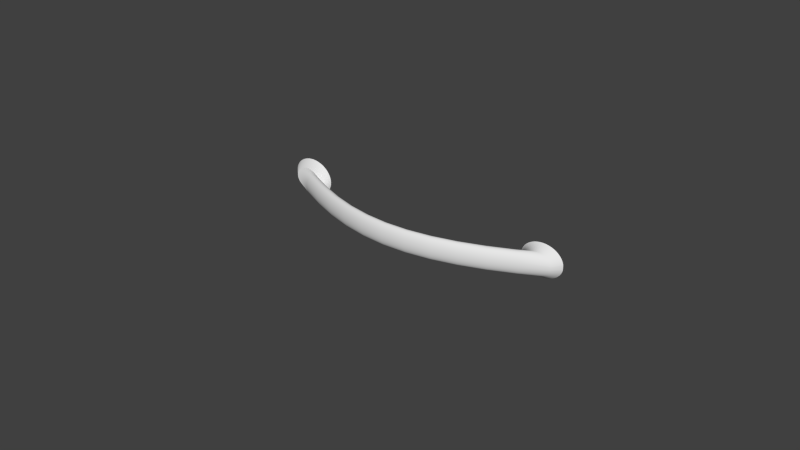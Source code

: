 # Source: 107.18.612.blend  (saved by Blender 2.93.20; exported with 4.5.12 LTS)
import bpy
from mathutils import Matrix  # noqa: F401  (used for matrix-valued properties, if any)

bpy.ops.wm.read_factory_settings(use_empty=True)
scene = bpy.context.scene
scene.name = 'Scene'

# ---- collections
col_collection_1 = bpy.data.collections.new('Collection 1'); scene.collection.children.link(col_collection_1)

# ---- world
world_world = bpy.data.worlds.new('World'); scene.world = world_world
world_world.color = (0.05088, 0.05088, 0.05088)
world_world.use_sun_shadow = False
world_world.sun_shadow_jitter_overblur = 0.0
world_world.cycles.sampling_method = 'NONE'
world_world.cycles.sample_map_resolution = 256

# ---- meshes
me_mesh = bpy.data.meshes.new('Mesh')
me_mesh.from_pydata([(-0.0762, -0.006689, -2.919e-10), (-0.06371, -0.01646, -1.847e-08), (-0.06369, -0.01643, 0.0008614), (-0.07617, -0.006661, 0.0008614), (-0.07617, -0.006661, -0.0008614), (-0.06369, -0.01643, -0.0008615), (-0.05115, -0.02509, -3.343e-08), (-0.05113, -0.02506, 0.0008614), (-0.07615, -0.006645, 0.001023), (-0.06361, -0.01634, 0.001688), (-0.07599, -0.006645, 0.001688), (-0.07599, -0.006645, -0.001688), (-0.06361, -0.01634, -0.001688), (-0.07615, -0.006645, -0.001023), (-0.05113, -0.02506, -0.0008615), (-0.03849, -0.03222, -4.517e-08), (-0.03847, -0.03218, 0.0008614), (-0.05106, -0.02497, 0.001688), (-0.06348, -0.0162, 0.002471), (-0.07568, -0.006645, 0.002471), (-0.07568, -0.006645, -0.002471), (-0.06348, -0.0162, -0.002471), (-0.05106, -0.02497, -0.001688), (-0.03847, -0.03218, -0.0008615), (-0.02573, -0.03757, -5.363e-08), (-0.02572, -0.03754, 0.0008614), (-0.03842, -0.03209, 0.001688), (-0.05095, -0.02482, 0.002471), (-0.06331, -0.01601, 0.003204), (-0.07525, -0.006645, 0.003205), (-0.07525, -0.006645, -0.003205), (-0.06331, -0.01601, -0.003205), (-0.05095, -0.02482, -0.002471), (-0.03842, -0.03209, -0.001688), (-0.02572, -0.03754, -0.0008615), (-0.01289, -0.04101, -5.875e-08), (-0.01289, -0.04097, 0.0008614), (-0.02568, -0.03743, 0.001688), (-0.03833, -0.03193, 0.002471), (-0.0508, -0.02462, 0.003204), (-0.0631, -0.01578, 0.00388), (-0.07472, -0.006645, 0.00388), (-0.07472, -0.006645, -0.00388), (-0.0631, -0.01578, -0.00388), (-0.0508, -0.02462, -0.003205), (-0.03833, -0.03193, -0.002471), (-0.02568, -0.03743, -0.001688), (-0.01289, -0.04097, -0.0008615), (7.356e-09, -0.04221, -6.048e-08), (7.439e-09, -0.04217, 0.0008614), (-0.01287, -0.04086, 0.001688), (-0.02562, -0.03727, 0.002471), (-0.03821, -0.03172, 0.003204), (-0.05062, -0.02437, 0.00388), (-0.06285, -0.01551, 0.00449), (-0.0741, -0.006645, 0.00449), (-0.0741, -0.006645, -0.00449), (-0.06285, -0.01551, -0.00449), (-0.05062, -0.02437, -0.00388), (-0.03821, -0.03172, -0.003205), (-0.02562, -0.03727, -0.002471), (-0.01287, -0.04086, -0.001688), (7.4e-09, -0.04217, -0.0008615), (0.01289, -0.04101, -5.88e-08), (0.01289, -0.04097, 0.0008614), (7.514e-09, -0.04205, 0.001688), (-0.01283, -0.04069, 0.002471), (-0.02554, -0.03704, 0.003204), (-0.03807, -0.03145, 0.00388), (-0.0504, -0.02408, 0.00449), (-0.06256, -0.01519, 0.005027), (-0.07339, -0.006647, 0.005027), (-0.07339, -0.006647, -0.005027), (-0.06256, -0.01519, -0.005027), (-0.0504, -0.02408, -0.00449), (-0.02554, -0.03704, -0.003205), (-0.01283, -0.04069, -0.002471), (7.234e-09, -0.04205, -0.001688), (0.01289, -0.04097, -0.0008615), (0.02573, -0.03757, -5.374e-08), (0.02572, -0.03754, 0.0008614), (0.01287, -0.04086, 0.001688), (7.446e-09, -0.04187, 0.002471), (-0.01279, -0.04045, 0.003204), (-0.02544, -0.03677, 0.00388), (-0.03789, -0.03114, 0.00449), (-0.05016, -0.02375, 0.005027), (-0.06224, -0.01485, 0.005483), (-0.07261, -0.006651, 0.005483), (-0.07261, -0.006651, -0.005483), (-0.06224, -0.01485, -0.005483), (-0.05016, -0.02375, -0.005027), (-0.03807, -0.03145, -0.00388), (-0.01279, -0.04045, -0.003205), (7.13e-09, -0.04187, -0.002471), (0.01287, -0.04086, -0.001688), (0.02572, -0.03754, -0.0008615), (0.03849, -0.03222, -4.533e-08), (0.03847, -0.03218, 0.0008614), (0.02568, -0.03743, 0.001688), (0.01283, -0.04069, 0.002471), (7.369e-09, -0.04163, 0.003204), (-0.01274, -0.04015, 0.00388), (-0.02531, -0.03644, 0.00449), (-0.0377, -0.03079, 0.005027), (-0.04989, -0.02338, 0.005483), (-0.0619, -0.01447, 0.005851), (-0.07175, -0.006658, 0.005851), (-0.07175, -0.006658, -0.005851), (-0.0619, -0.01447, -0.005851), (-0.04989, -0.02338, -0.005483), (-0.03789, -0.03114, -0.00449), (-0.02544, -0.03677, -0.00388), (-0.01274, -0.04015, -0.00388), (7.021e-09, -0.04163, -0.003205), (0.01283, -0.04069, -0.002471), (0.02568, -0.03743, -0.001688), (0.03847, -0.03218, -0.0008615), (0.05115, -0.02509, -3.364e-08), (0.05113, -0.02506, 0.0008614), (0.03842, -0.03209, 0.001688), (0.02562, -0.03727, 0.002471), (0.01279, -0.04045, 0.003204), (7.371e-09, -0.04133, 0.00388), (-0.01267, -0.0398, 0.00449), (-0.02518, -0.03607, 0.005027), (-0.03748, -0.0304, 0.005483), (-0.04959, -0.02298, 0.005851), (-0.06154, -0.01407, 0.006123), (-0.07084, -0.006668, 0.006123), (-0.07084, -0.006668, -0.006123), (-0.06154, -0.01407, -0.006123), (-0.04959, -0.02298, -0.005851), (-0.0377, -0.03079, -0.005027), (-0.02531, -0.03644, -0.00449), (7.093e-09, -0.04133, -0.00388), (0.01279, -0.04045, -0.003205), (0.02562, -0.03727, -0.002471), (0.03842, -0.03209, -0.001688), (0.05113, -0.02506, -0.0008615), (0.06371, -0.01646, -1.871e-08), (0.06369, -0.01643, 0.0008614), (0.05106, -0.02497, 0.001688), (0.03833, -0.03193, 0.002471), (0.02554, -0.03704, 0.003204), (0.01274, -0.04015, 0.00388), (7.364e-09, -0.04097, 0.00449), (-0.0126, -0.0394, 0.005027), (-0.02502, -0.03565, 0.005483), (-0.03724, -0.02997, 0.005851), (-0.04928, -0.02255, 0.006123), (-0.06115, -0.01365, 0.006292), (-0.06989, -0.006682, 0.006292), (-0.06989, -0.006682, -0.006292), (-0.06115, -0.01365, -0.006292), (-0.04928, -0.02255, -0.006123), (-0.03724, -0.02997, -0.005851), (-0.03748, -0.0304, -0.005483), (-0.01267, -0.0398, -0.00449), (6.89e-09, -0.04097, -0.00449), (0.01274, -0.04015, -0.00388), (0.02554, -0.03704, -0.003205), (0.03833, -0.03193, -0.002471), (0.05106, -0.02497, -0.001688), (0.06369, -0.01643, -0.0008615), (0.0762, -0.006689, -5.633e-10), (0.07617, -0.006661, 0.0008614), (0.06361, -0.01634, 0.001688), (0.05095, -0.02482, 0.002471), (0.03821, -0.03172, 0.003204), (0.02544, -0.03677, 0.00388), (0.01267, -0.0398, 0.00449), (7.217e-09, -0.04056, 0.005027), (-0.01252, -0.03896, 0.005483), (-0.02486, -0.0352, 0.005851), (-0.03699, -0.02951, 0.006123), (-0.04894, -0.0221, 0.006292), (-0.06075, -0.01321, 0.00635), (-0.06889, -0.006699, 0.00635), (-0.06889, -0.006699, -0.00635), (-0.06075, -0.01321, -0.00635), (-0.04894, -0.0221, -0.006292), (-0.03699, -0.02951, -0.006123), (-0.02502, -0.03565, -0.005483), (-0.02518, -0.03607, -0.005027), (-0.0126, -0.0394, -0.005027), (6.82e-09, -0.04056, -0.005027), (0.01267, -0.0398, -0.00449), (0.02544, -0.03677, -0.00388), (0.03821, -0.03172, -0.003205), (0.05095, -0.02482, -0.002471), (0.06361, -0.01634, -0.001688), (0.07617, -0.006661, -0.0008614), (0.07599, -0.006645, 0.001688), (0.07615, -0.006645, 0.001023), (0.06348, -0.0162, 0.002471), (0.0508, -0.02462, 0.003204), (0.03807, -0.03145, 0.00388), (0.02531, -0.03644, 0.00449), (0.0126, -0.0394, 0.005027), (7.334e-09, -0.04012, 0.005483), (-0.01244, -0.03849, 0.005851), (-0.02468, -0.03472, 0.006123), (-0.03673, -0.02903, 0.006292), (-0.0486, -0.02163, 0.00635), (-0.06034, -0.01277, 0.006292), (-0.06789, -0.00672, 0.006292), (-0.06789, -0.00672, -0.006292), (-0.06034, -0.01277, -0.006292), (-0.0486, -0.02163, -0.00635), (-0.03673, -0.02903, -0.006292), (-0.02468, -0.03472, -0.006123), (-0.02486, -0.0352, -0.005851), (-0.01252, -0.03896, -0.005483), (6.747e-09, -0.04012, -0.005483), (0.0126, -0.0394, -0.005027), (0.02531, -0.03644, -0.00449), (0.0508, -0.02462, -0.003205), (0.06348, -0.0162, -0.002471), (0.07615, -0.006645, -0.001023), (0.07599, -0.006645, -0.001688), (0.07568, -0.006645, 0.002471), (0.06331, -0.01601, 0.003204), (0.05062, -0.02437, 0.00388), (0.03789, -0.03114, 0.00449), (0.02518, -0.03607, 0.005027), (0.01252, -0.03896, 0.005483), (7.089e-09, -0.03963, 0.005851), (-0.01235, -0.03798, 0.006123), (-0.02449, -0.0342, 0.006292), (-0.03645, -0.02853, 0.00635), (-0.04825, -0.02116, 0.006292), (-0.05996, -0.01235, 0.006123), (-0.06693, -0.006743, 0.006123), (-0.06693, -0.006743, -0.006123), (-0.05996, -0.01235, -0.006123), (-0.04825, -0.02116, -0.006292), (-0.03645, -0.02853, -0.00635), (-0.02449, -0.0342, -0.006292), (-0.01235, -0.03798, -0.006123), (-0.01244, -0.03849, -0.005851), (6.485e-09, -0.03963, -0.005851), (0.01252, -0.03896, -0.005483), (0.03807, -0.03145, -0.00388), (0.06331, -0.01601, -0.003205), (0.07568, -0.006645, -0.002471), (0.07525, -0.006645, 0.003205), (0.0631, -0.01578, 0.00388), (0.0504, -0.02408, 0.00449), (0.0377, -0.03079, 0.005027), (0.02502, -0.03565, 0.005483), (0.01244, -0.03849, 0.005851), (7.11e-09, -0.03911, 0.006123), (-0.01225, -0.03744, 0.006292), (-0.0243, -0.03367, 0.00635), (-0.03617, -0.02803, 0.006292), (-0.04792, -0.02072, 0.006123), (-0.05959, -0.01195, 0.005851), (-0.06602, -0.006768, 0.005851), (-0.06602, -0.006768, -0.005851), (-0.05959, -0.01195, -0.005851), (-0.04792, -0.02072, -0.006123), (-0.03617, -0.02803, -0.006292), (-0.0243, -0.03367, -0.00635), (-0.01225, -0.03744, -0.006292), (6.493e-09, -0.03911, -0.006123), (0.01244, -0.03849, -0.005851), (0.02502, -0.03565, -0.005483), (0.02518, -0.03607, -0.005027), (0.03789, -0.03114, -0.00449), (0.05062, -0.02437, -0.00388), (0.0631, -0.01578, -0.00388), (0.07525, -0.006645, -0.003205), (0.07472, -0.006645, 0.00388), (0.06285, -0.01551, 0.00449), (0.05016, -0.02375, 0.005027), (0.03748, -0.0304, 0.005483), (0.02486, -0.0352, 0.005851), (0.01235, -0.03798, 0.006123), (6.922e-09, -0.03856, 0.006292), (-0.01215, -0.03688, 0.00635), (-0.0241, -0.03314, 0.006292), (-0.0359, -0.02755, 0.006123), (-0.0476, -0.02029, 0.005851), (-0.05925, -0.01158, 0.005483), (-0.06516, -0.006793, 0.005483), (-0.06516, -0.006793, -0.005483), (-0.05925, -0.01158, -0.005483), (-0.0476, -0.02029, -0.005851), (-0.0359, -0.02755, -0.006123), (-0.0241, -0.03314, -0.006292), (-0.01215, -0.03688, -0.00635), (6.366e-09, -0.03856, -0.006292), (0.01235, -0.03798, -0.006123), (0.02486, -0.0352, -0.005851), (0.0377, -0.03079, -0.005027), (0.0504, -0.02408, -0.00449), (0.06285, -0.01551, -0.00449), (0.07472, -0.006645, -0.00388), (0.0741, -0.006645, 0.00449), (0.06256, -0.01519, 0.005027), (0.04989, -0.02338, 0.005483), (0.03724, -0.02997, 0.005851), (0.02468, -0.03472, 0.006123), (0.01225, -0.03744, 0.006292), (6.797e-09, -0.03799, 0.00635), (-0.01205, -0.03632, 0.006292), (-0.02392, -0.03262, 0.006123), (-0.03565, -0.02709, 0.005851), (-0.04731, -0.01989, 0.005483), (-0.05893, -0.01124, 0.005027), (-0.06438, -0.006819, 0.005027), (-0.06438, -0.006819, -0.005027), (-0.05893, -0.01124, -0.005027), (-0.04731, -0.01989, -0.005483), (-0.03565, -0.02709, -0.005851), (-0.02392, -0.03262, -0.006123), (-0.01205, -0.03632, -0.006292), (6.238e-09, -0.03799, -0.00635), (0.01225, -0.03744, -0.006292), (0.02468, -0.03472, -0.006123), (0.03748, -0.0304, -0.005483), (0.05016, -0.02375, -0.005027), (0.06256, -0.01519, -0.005027), (0.0741, -0.006645, -0.00449), (0.07339, -0.006647, 0.005027), (0.06224, -0.01485, 0.005483), (0.04959, -0.02298, 0.005851), (0.03699, -0.02951, 0.006123), (0.02449, -0.0342, 0.006292), (0.01215, -0.03688, 0.00635), (6.669e-09, -0.03742, 0.006292), (-0.01195, -0.03578, 0.006123), (-0.02374, -0.03214, 0.005851), (-0.03542, -0.02666, 0.005483), (-0.04704, -0.01953, 0.005027), (-0.05865, -0.01093, 0.00449), (-0.06367, -0.006844, 0.00449), (-0.06367, -0.006844, -0.00449), (-0.05865, -0.01093, -0.00449), (-0.04704, -0.01953, -0.005027), (-0.02374, -0.03214, -0.005851), (-0.01195, -0.03578, -0.006123), (6.113e-09, -0.03742, -0.006292), (0.01215, -0.03688, -0.00635), (0.02449, -0.0342, -0.006292), (0.03699, -0.02951, -0.006123), (0.03724, -0.02997, -0.005851), (0.04989, -0.02338, -0.005483), (0.06224, -0.01485, -0.005483), (0.07339, -0.006647, -0.005027), (0.07261, -0.006651, 0.005483), (0.0619, -0.01447, 0.005851), (0.04928, -0.02255, 0.006123), (0.03673, -0.02903, 0.006292), (0.0243, -0.03367, 0.00635), (0.01205, -0.03632, 0.006292), (6.541e-09, -0.03687, 0.006123), (-0.01186, -0.03527, 0.005851), (-0.02357, -0.03168, 0.005483), (-0.0352, -0.02627, 0.005027), (-0.04679, -0.0192, 0.00449), (-0.0584, -0.01066, 0.00388), (-0.06305, -0.006867, 0.00388), (-0.06305, -0.006867, -0.00388), (-0.0584, -0.01066, -0.00388), (-0.03542, -0.02666, -0.005483), (-0.01186, -0.03527, -0.005851), (5.925e-09, -0.03687, -0.006123), (0.01205, -0.03632, -0.006292), (0.0243, -0.03367, -0.00635), (0.03673, -0.02903, -0.006292), (0.04928, -0.02255, -0.006123), (0.04959, -0.02298, -0.005851), (0.0619, -0.01447, -0.005851), (0.07261, -0.006651, -0.005483), (0.07175, -0.006658, 0.005851), (0.06154, -0.01407, 0.006123), (0.04894, -0.0221, 0.006292), (0.03645, -0.02853, 0.00635), (0.0241, -0.03314, 0.006292), (0.01195, -0.03578, 0.006123), (6.55e-09, -0.03635, 0.005851), (-0.01177, -0.03479, 0.005483), (-0.02342, -0.03126, 0.005027), (-0.035, -0.02592, 0.00449), (-0.04658, -0.01891, 0.00388), (-0.05818, -0.01042, 0.003204), (-0.06252, -0.006888, 0.003205), (-0.06252, -0.006888, -0.003205), (-0.05818, -0.01042, -0.003205), (-0.04679, -0.0192, -0.00449), (-0.0352, -0.02627, -0.005027), (-0.02357, -0.03168, -0.005483), (-0.01177, -0.03479, -0.005483), (5.946e-09, -0.03635, -0.005851), (0.01195, -0.03578, -0.006123), (0.0241, -0.03314, -0.006292), (0.03645, -0.02853, -0.00635), (0.04894, -0.0221, -0.006292), (0.06154, -0.01407, -0.006123), (0.07175, -0.006658, -0.005851), (0.07084, -0.006668, 0.006123), (0.06115, -0.01365, 0.006292), (0.0486, -0.02163, 0.00635), (0.03617, -0.02803, 0.006292), (0.02392, -0.03262, 0.006123), (0.01186, -0.03527, 0.005851), (6.288e-09, -0.03586, 0.005483), (-0.0117, -0.03435, 0.005027), (-0.02328, -0.03088, 0.00449), (-0.03483, -0.02561, 0.00388), (-0.04639, -0.01866, 0.003204), (-0.05801, -0.01024, 0.002471), (-0.06209, -0.006906, 0.002471), (-0.06209, -0.006906, -0.002471), (-0.05801, -0.01024, -0.002471), (-0.04658, -0.01891, -0.00388), (-0.02342, -0.03126, -0.005027), (5.701e-09, -0.03586, -0.005483), (0.01186, -0.03527, -0.005851), (0.02392, -0.03262, -0.006123), (0.03617, -0.02803, -0.006292), (0.0486, -0.02163, -0.00635), (0.06115, -0.01365, -0.006292), (0.07084, -0.006668, -0.006123), (0.06989, -0.006682, 0.006292), (0.06075, -0.01321, 0.00635), (0.04825, -0.02116, 0.006292), (0.0359, -0.02755, 0.006123), (0.02374, -0.03214, 0.005851), (0.01177, -0.03479, 0.005483), (6.215e-09, -0.03541, 0.005027), (-0.01162, -0.03395, 0.00449), (-0.02316, -0.03055, 0.00388), (-0.03468, -0.02534, 0.003204), (-0.04624, -0.01846, 0.002471), (-0.05788, -0.0101, 0.001688), (-0.06178, -0.006919, 0.001688), (-0.06178, -0.006919, -0.001688), (-0.05788, -0.0101, -0.001688), (-0.04624, -0.01846, -0.002471), (-0.04639, -0.01866, -0.003205), (-0.035, -0.02592, -0.00449), (-0.0117, -0.03435, -0.005027), (5.818e-09, -0.03541, -0.005027), (0.01177, -0.03479, -0.005483), (0.02374, -0.03214, -0.005851), (0.0359, -0.02755, -0.006123), (0.04825, -0.02116, -0.006292), (0.06075, -0.01321, -0.00635), (0.06989, -0.006682, -0.006292), (0.06889, -0.006699, 0.00635), (0.06034, -0.01277, 0.006292), (0.04792, -0.02072, 0.006123), (0.03565, -0.02709, 0.005851), (0.02357, -0.03168, 0.005483), (0.0117, -0.03435, 0.005027), (6.145e-09, -0.03501, 0.00449), (-0.01156, -0.0336, 0.00388), (-0.02306, -0.03027, 0.003204), (-0.03456, -0.02513, 0.002471), (-0.04613, -0.01831, 0.001688), (-0.05781, -0.01001, 0.0008614), (-0.06158, -0.006928, 0.0008614), (-0.06158, -0.006928, -0.0008614), (-0.05781, -0.01001, -0.0008614), (-0.04613, -0.01831, -0.001688), (-0.03468, -0.02534, -0.003205), (-0.03483, -0.02561, -0.00388), (-0.02328, -0.03088, -0.00449), (-0.01162, -0.03395, -0.00449), (5.671e-09, -0.03501, -0.00449), (0.0117, -0.03435, -0.005027), (0.02357, -0.03168, -0.005483), (0.03565, -0.02709, -0.005851), (0.04792, -0.02072, -0.006123), (0.06034, -0.01277, -0.006292), (0.06889, -0.006699, -0.00635), (0.06789, -0.00672, 0.006292), (0.05996, -0.01235, 0.006123), (0.0476, -0.02029, 0.005851), (0.03542, -0.02666, 0.005483), (0.02342, -0.03126, 0.005027), (0.01162, -0.03395, 0.00449), (5.942e-09, -0.03465, 0.00388), (-0.01151, -0.03331, 0.003204), (-0.02298, -0.03004, 0.002471), (-0.03448, -0.02497, 0.001688), (-0.04607, -0.01822, 0.0008614), (-0.05778, -0.009985, -5.205e-09), (-0.06151, -0.006931, 2.207e-10), (-0.04607, -0.01822, -0.0008615), (-0.03448, -0.02497, -0.001688), (-0.03456, -0.02513, -0.002471), (-0.01156, -0.0336, -0.00388), (5.664e-09, -0.03465, -0.00388), (0.01162, -0.03395, -0.00449), (0.0476, -0.02029, -0.005851), (0.05996, -0.01235, -0.006123), (0.06789, -0.00672, -0.006292), (0.06693, -0.006743, 0.006123), (0.05959, -0.01195, 0.005851), (0.04731, -0.01989, 0.005483), (0.0352, -0.02627, 0.005027), (0.02328, -0.03088, 0.00449), (0.01156, -0.0336, 0.00388), (6.014e-09, -0.03435, 0.003204), (-0.01146, -0.03307, 0.002471), (-0.02291, -0.02987, 0.001688), (-0.03442, -0.02487, 0.0008614), (-0.04604, -0.01819, -1.915e-08), (-0.03442, -0.02487, -0.0008615), (-0.02291, -0.02987, -0.001688), (-0.02298, -0.03004, -0.002471), (-0.02306, -0.03027, -0.003205), (-0.02316, -0.03055, -0.00388), (-0.01151, -0.03331, -0.003205), (5.665e-09, -0.03435, -0.003205), (0.01156, -0.0336, -0.00388), (0.02342, -0.03126, -0.005027), (0.03542, -0.02666, -0.005483), (0.05959, -0.01195, -0.005851), (0.06693, -0.006743, -0.006123), (0.06602, -0.006768, 0.005851), (0.05925, -0.01158, 0.005483), (0.04704, -0.01953, 0.005027), (0.035, -0.02592, 0.00449), (0.02316, -0.03055, 0.00388), (0.01151, -0.03331, 0.003204), (5.905e-09, -0.0341, 0.002471), (-0.01143, -0.03289, 0.001688), (-0.02288, -0.02977, 0.0008614), (-0.0344, -0.02484, -2.989e-08), (-0.02288, -0.02977, -0.0008615), (-0.01143, -0.03289, -0.001688), (-0.01146, -0.03307, -0.002471), (5.589e-09, -0.0341, -0.002471), (0.01151, -0.03331, -0.003205), (0.02328, -0.03088, -0.00449), (0.04731, -0.01989, -0.005483), (0.05925, -0.01158, -0.005483), (0.06602, -0.006768, -0.005851), (0.06516, -0.006793, 0.005483), (0.05893, -0.01124, 0.005027), (0.04679, -0.0192, 0.00449), (0.03483, -0.02561, 0.00388), (0.02306, -0.03027, 0.003204), (0.01146, -0.03307, 0.002471), (5.801e-09, -0.03392, 0.001688), (-0.01141, -0.03278, 0.0008614), (-0.02286, -0.02973, -3.75e-08), (-0.01141, -0.03278, -0.0008615), (5.52e-09, -0.03392, -0.001688), (0.01146, -0.03307, -0.002471), (0.02316, -0.03055, -0.00388), (0.0352, -0.02627, -0.005027), (0.04704, -0.01953, -0.005027), (0.05893, -0.01124, -0.005027), (0.06516, -0.006793, -0.005483), (0.06438, -0.006819, 0.005027), (0.05865, -0.01093, 0.00449), (0.04658, -0.01891, 0.00388), (0.03468, -0.02534, 0.003204), (0.02298, -0.03004, 0.002471), (0.01143, -0.03289, 0.001688), (5.635e-09, -0.03381, 0.0008614), (-0.01141, -0.03274, -4.201e-08), (5.596e-09, -0.03381, -0.0008615), (0.01143, -0.03289, -0.001688), (0.02298, -0.03004, -0.002471), (0.02306, -0.03027, -0.003205), (0.035, -0.02592, -0.00449), (0.04679, -0.0192, -0.00449), (0.06438, -0.006819, -0.005027), (0.06367, -0.006844, 0.00449), (0.0584, -0.01066, 0.00388), (0.04639, -0.01866, 0.003204), (0.03456, -0.02513, 0.002471), (0.02291, -0.02987, 0.001688), (0.01141, -0.03278, 0.0008614), (5.679e-09, -0.03377, -4.349e-08), (0.01141, -0.03278, -0.0008615), (0.02291, -0.02987, -0.001688), (0.03468, -0.02534, -0.003205), (0.03483, -0.02561, -0.00388), (0.05865, -0.01093, -0.00449), (0.06367, -0.006844, -0.00449), (0.06305, -0.006867, 0.00388), (0.05818, -0.01042, 0.003204), (0.04624, -0.01846, 0.002471), (0.03448, -0.02497, 0.001688), (0.02288, -0.02977, 0.0008614), (0.01141, -0.03274, -4.196e-08), (0.02288, -0.02977, -0.0008615), (0.03448, -0.02497, -0.001688), (0.03456, -0.02513, -0.002471), (0.04658, -0.01891, -0.00388), (0.0584, -0.01066, -0.00388), (0.06305, -0.006867, -0.00388), (0.06252, -0.006888, 0.003205), (0.05801, -0.01024, 0.002471), (0.04613, -0.01831, 0.001688), (0.03442, -0.02487, 0.0008614), (0.02286, -0.02973, -3.739e-08), (0.03442, -0.02487, -0.0008615), (0.04613, -0.01831, -0.001688), (0.04624, -0.01846, -0.002471), (0.04639, -0.01866, -0.003205), (0.05818, -0.01042, -0.003205), (0.06252, -0.006888, -0.003205), (0.06209, -0.006906, 0.002471), (0.05788, -0.0101, 0.001688), (0.04607, -0.01822, 0.0008614), (0.0344, -0.02484, -2.973e-08), (0.04607, -0.01822, -0.0008615), (0.05788, -0.0101, -0.001688), (0.05801, -0.01024, -0.002471), (0.06209, -0.006906, -0.002471), (0.06178, -0.006919, 0.001688), (0.05781, -0.01001, 0.0008614), (0.04604, -0.01819, -1.894e-08), (0.05781, -0.01001, -0.0008614), (0.06178, -0.006919, -0.001688), (0.06158, -0.006928, 0.0008614), (0.05778, -0.009985, -4.965e-09), (0.06158, -0.006928, -0.0008614), (0.06151, -0.006931, 4.704e-10), (0.07955, -0.0005432, -7.812e-10), (0.0795, -0.0005018, 0.001272), (0.0795, -0.0005018, -0.001272), (0.07924, -0.0004781, 0.002491), (0.07948, -0.0004781, 0.001511), (0.07948, -0.0004781, -0.001511), (0.07924, -0.0004781, -0.002491), (0.07878, -0.0004781, 0.003648), (0.07878, -0.0004781, -0.003648), (0.07815, -0.0004781, 0.00473), (0.07815, -0.0004781, -0.00473), (0.07736, -0.0004781, 0.005727), (0.07736, -0.0004781, -0.005727), (0.07644, -0.0004784, 0.006628), (0.07644, -0.0004784, -0.006628), (0.0754, -0.000481, 0.00742), (0.0754, -0.000481, -0.00742), (0.07424, -0.000487, 0.008093), (0.07424, -0.000487, -0.008093), (0.07298, -0.0004972, 0.008637), (0.07298, -0.0004972, -0.008637), (0.07164, -0.000512, 0.009039), (0.07164, -0.000512, -0.009039), (0.07022, -0.000532, 0.009288), (0.07022, -0.000532, -0.009288), (0.06875, -0.0005577, 0.009374), (0.06875, -0.0005577, -0.009374), (0.06727, -0.0005883, 0.009288), (0.06727, -0.0005883, -0.009288), (0.06586, -0.0006223, 0.009039), (0.06586, -0.0006223, -0.009039), (0.06451, -0.0006588, 0.008637), (0.06451, -0.0006587, -0.008637), (0.06326, -0.0006966, 0.008093), (0.06326, -0.0006966, -0.008093), (0.0621, -0.0007347, 0.00742), (0.0621, -0.0007346, -0.00742), (0.06105, -0.0007715, 0.006628), (0.06105, -0.0007715, -0.006628), (0.06013, -0.0008058, 0.005727), (0.06013, -0.0008058, -0.005727), (0.05935, -0.0008371, 0.00473), (0.05935, -0.0008371, -0.00473), (0.05872, -0.0008631, 0.003648), (0.05872, -0.0008631, -0.003648), (0.05825, -0.0008828, 0.002491), (0.05825, -0.0008828, -0.002491), (0.05797, -0.0008953, 0.001272), (0.05797, -0.0008953, -0.001272), (0.05787, -0.0008999, 7.448e-10), (-0.0762, -0.006689, -2.919e-10), (-0.07617, -0.006661, 0.0008614), (-0.07617, -0.006661, -0.0008614), (-0.07615, -0.006645, 0.001023), (-0.07599, -0.006645, 0.001688), (-0.07599, -0.006645, -0.001688), (-0.07615, -0.006645, -0.001023), (-0.07568, -0.006645, 0.002471), (-0.07568, -0.006645, -0.002471), (-0.07525, -0.006645, 0.003205), (-0.07525, -0.006645, -0.003205), (-0.07472, -0.006645, 0.00388), (-0.07472, -0.006645, -0.00388), (-0.0741, -0.006645, 0.00449), (-0.0741, -0.006645, -0.00449), (-0.07339, -0.006647, 0.005027), (-0.07339, -0.006647, -0.005027), (-0.07261, -0.006651, 0.005483), (-0.07261, -0.006651, -0.005483), (-0.07175, -0.006658, 0.005851), (-0.07175, -0.006658, -0.005851), (-0.07084, -0.006668, 0.006123), (-0.07084, -0.006668, -0.006123), (-0.06989, -0.006682, 0.006292), (-0.06989, -0.006682, -0.006292), (-0.06889, -0.006699, 0.00635), (-0.06889, -0.006699, -0.00635), (-0.06789, -0.00672, 0.006292), (-0.06789, -0.00672, -0.006292), (-0.06693, -0.006743, 0.006123), (-0.06693, -0.006743, -0.006123), (-0.06602, -0.006768, 0.005851), (-0.06602, -0.006768, -0.005851), (-0.06516, -0.006793, 0.005483), (-0.06516, -0.006793, -0.005483), (-0.06438, -0.006819, 0.005027), (-0.06438, -0.006819, -0.005027), (-0.06367, -0.006844, 0.00449), (-0.06367, -0.006844, -0.00449), (-0.06305, -0.006867, 0.00388), (-0.06305, -0.006867, -0.00388), (-0.06252, -0.006888, 0.003205), (-0.06252, -0.006888, -0.003205), (-0.06209, -0.006906, 0.002471), (-0.06209, -0.006906, -0.002471), (-0.06178, -0.006919, 0.001688), (-0.06178, -0.006919, -0.001688), (-0.06158, -0.006928, 0.0008614), (-0.06158, -0.006928, -0.0008614), (-0.06151, -0.006931, 2.207e-10), (-0.08049, -0.0005361, -4.523e-10), (-0.08044, -0.0004909, 0.001387), (-0.08044, -0.0004909, -0.001387), (-0.08041, -0.0004651, 0.001648), (-0.08016, -0.0004651, 0.002718), (-0.08016, -0.0004651, -0.002718), (-0.08041, -0.0004651, -0.001648), (-0.07965, -0.0004651, 0.00398), (-0.07965, -0.0004651, -0.00398), (-0.07896, -0.0004651, 0.005161), (-0.07896, -0.0004651, -0.005161), (-0.07811, -0.0004651, 0.006249), (-0.07811, -0.0004651, -0.006249), (-0.07711, -0.0004655, 0.007231), (-0.07711, -0.0004655, -0.007231), (-0.07596, -0.0004683, 0.008096), (-0.07596, -0.0004683, -0.008096), (-0.0747, -0.0004748, 0.008831), (-0.0747, -0.0004748, -0.008831), (-0.07333, -0.000486, 0.009423), (-0.07333, -0.0004859, -0.009423), (-0.07186, -0.0005021, 0.009862), (-0.07186, -0.0005021, -0.009862), (-0.07032, -0.000524, 0.01013), (-0.07032, -0.000524, -0.01013), (-0.06871, -0.000552, 0.01023), (-0.06871, -0.0005519, -0.01023), (-0.0671, -0.0005853, 0.01013), (-0.0671, -0.0005853, -0.01013), (-0.06555, -0.0006224, 0.009862), (-0.06555, -0.0006224, -0.009862), (-0.06409, -0.0006622, 0.009423), (-0.06409, -0.0006622, -0.009423), (-0.06272, -0.0007035, 0.008831), (-0.06272, -0.0007035, -0.008831), (-0.06145, -0.000745, 0.008096), (-0.06145, -0.000745, -0.008096), (-0.06031, -0.0007853, 0.007231), (-0.06031, -0.0007853, -0.007231), (-0.05931, -0.0008227, 0.006249), (-0.05931, -0.0008227, -0.006249), (-0.05846, -0.0008568, 0.005161), (-0.05846, -0.0008568, -0.005161), (-0.05777, -0.0008852, 0.00398), (-0.05777, -0.0008852, -0.00398), (-0.05726, -0.0009067, 0.002718), (-0.05726, -0.0009066, -0.002718), (-0.05694, -0.0009203, 0.001387), (-0.05694, -0.0009203, -0.001387), (-0.05684, -0.0009253, 3.734e-10)], [], [(0, 1, 2, 3), (4, 5, 1, 0), (1, 6, 7, 2), (8, 3, 2, 9, 10), (11, 12, 5, 4, 13), (5, 14, 6, 1), (6, 15, 16, 7), (2, 7, 17, 9), (10, 9, 18, 19), (20, 21, 12, 11), (12, 22, 14, 5), (14, 23, 15, 6), (15, 24, 25, 16), (7, 16, 26, 17), (9, 17, 27, 18), (19, 18, 28, 29), (30, 31, 21, 20), (21, 32, 22, 12), (22, 33, 23, 14), (23, 34, 24, 15), (24, 35, 36, 25), (16, 25, 37, 26), (17, 26, 38, 27), (18, 27, 39, 28), (29, 28, 40, 41), (42, 43, 31, 30), (31, 44, 32, 21), (32, 45, 33, 22), (33, 46, 34, 23), (34, 47, 35, 24), (35, 48, 49, 36), (25, 36, 50, 37), (26, 37, 51, 38), (27, 38, 52, 39), (28, 39, 53, 40), (41, 40, 54, 55), (56, 57, 43, 42), (43, 58, 44, 31), (44, 59, 45, 32), (45, 60, 46, 33), (46, 61, 47, 34), (47, 62, 48, 35), (48, 63, 64, 49), (36, 49, 65, 50), (37, 50, 66, 51), (38, 51, 67, 52), (52, 68, 53, 39), (40, 53, 69, 54), (55, 54, 70, 71), (72, 73, 57, 56), (57, 74, 58, 43), (44, 58, 92, 59), (59, 75, 60, 45), (60, 76, 61, 46), (61, 77, 62, 47), (62, 78, 63, 48), (63, 79, 80, 64), (49, 64, 81, 65), (50, 65, 82, 66), (51, 66, 83, 67), (67, 84, 68, 52), (68, 85, 69, 53), (54, 69, 86, 70), (71, 70, 87, 88), (89, 90, 73, 72), (73, 91, 74, 57), (58, 74, 111, 92), (59, 92, 112, 75), (75, 93, 76, 60), (76, 94, 77, 61), (77, 95, 78, 62), (78, 96, 79, 63), (79, 97, 98, 80), (64, 80, 99, 81), (65, 81, 100, 82), (66, 82, 101, 83), (67, 83, 102, 84), (84, 103, 85, 68), (85, 104, 86, 69), (70, 86, 105, 87), (88, 87, 106, 107), (108, 109, 90, 89), (90, 110, 91, 73), (74, 91, 133, 111), (112, 113, 93, 75), (93, 114, 94, 76), (94, 115, 95, 77), (95, 116, 96, 78), (96, 117, 97, 79), (97, 118, 119, 98), (80, 98, 120, 99), (81, 99, 121, 100), (82, 100, 122, 101), (83, 101, 123, 102), (102, 124, 103, 84), (104, 85, 103, 125), (104, 126, 105, 86), (87, 105, 127, 106), (107, 106, 128, 129), (130, 131, 109, 108), (109, 132, 110, 90), (91, 110, 157, 133), (92, 111, 134, 112), (112, 134, 158, 113), (113, 135, 114, 93), (114, 136, 115, 94), (115, 137, 116, 95), (116, 138, 117, 96), (117, 139, 118, 97), (118, 140, 141, 119), (98, 119, 142, 120), (99, 120, 143, 121), (100, 121, 144, 122), (101, 122, 145, 123), (102, 123, 146, 124), (124, 147, 125, 103), (125, 148, 126, 104), (105, 126, 149, 127), (106, 127, 150, 128), (129, 128, 151, 152), (153, 154, 131, 130), (131, 155, 132, 109), (132, 156, 157, 110), (111, 133, 184, 134), (158, 159, 135, 113), (135, 160, 136, 114), (136, 161, 137, 115), (137, 162, 138, 116), (138, 163, 139, 117), (139, 164, 140, 118), (140, 165, 166, 141), (119, 141, 167, 142), (120, 142, 168, 143), (143, 169, 144, 121), (122, 144, 170, 145), (123, 145, 171, 146), (124, 146, 172, 147), (125, 147, 173, 148), (148, 174, 149, 126), (127, 149, 175, 150), (128, 150, 176, 151), (152, 151, 177, 178), (179, 180, 154, 153), (154, 181, 155, 131), (155, 182, 156, 132), (157, 156, 212, 183), (133, 157, 183, 184), (134, 184, 185, 158), (185, 186, 159, 158), (159, 187, 160, 135), (160, 188, 161, 136), (161, 189, 162, 137), (162, 190, 163, 138), (163, 191, 164, 139), (164, 192, 165, 140), (193, 167, 141, 166, 194), (142, 167, 195, 168), (143, 168, 196, 169), (169, 197, 170, 144), (145, 170, 198, 171), (146, 171, 199, 172), (147, 172, 200, 173), (148, 173, 201, 174), (149, 174, 202, 175), (150, 175, 203, 176), (151, 176, 204, 177), (178, 177, 205, 206), (207, 208, 180, 179), (180, 209, 181, 154), (181, 210, 182, 155), (182, 211, 212, 156), (213, 214, 186, 185), (186, 215, 187, 159), (187, 216, 188, 160), (161, 188, 243, 189), (189, 217, 190, 162), (190, 218, 191, 163), (219, 192, 164, 191, 220), (221, 195, 167, 193), (168, 195, 222, 196), (196, 223, 197, 169), (197, 224, 198, 170), (198, 225, 199, 171), (172, 199, 226, 200), (173, 200, 227, 201), (174, 201, 228, 202), (175, 202, 229, 203), (176, 203, 230, 204), (177, 204, 231, 205), (206, 205, 232, 233), (234, 235, 208, 207), (208, 236, 209, 180), (209, 237, 210, 181), (210, 238, 211, 182), (211, 239, 240, 212), (212, 240, 213, 183), (183, 213, 185, 184), (240, 241, 214, 213), (214, 242, 215, 186), (187, 215, 268, 216), (188, 216, 269, 243), (189, 243, 270, 217), (217, 244, 218, 190), (220, 191, 218, 245), (246, 222, 195, 221), (196, 222, 247, 223), (223, 248, 224, 197), (224, 249, 225, 198), (199, 225, 250, 226), (200, 226, 251, 227), (201, 227, 252, 228), (202, 228, 253, 229), (203, 229, 254, 230), (204, 230, 255, 231), (205, 231, 256, 232), (233, 232, 257, 258), (259, 260, 235, 234), (235, 261, 236, 208), (236, 262, 237, 209), (237, 263, 238, 210), (238, 264, 239, 211), (239, 265, 241, 240), (241, 266, 242, 214), (242, 267, 268, 215), (270, 271, 244, 217), (245, 218, 244, 272), (273, 247, 222, 246), (223, 247, 274, 248), (248, 275, 249, 224), (249, 276, 250, 225), (226, 250, 277, 251), (227, 251, 278, 252), (228, 252, 279, 253), (229, 253, 280, 254), (230, 254, 281, 255), (231, 255, 282, 256), (232, 256, 283, 257), (258, 257, 284, 285), (286, 287, 260, 259), (260, 288, 261, 235), (261, 289, 262, 236), (262, 290, 263, 237), (263, 291, 264, 238), (264, 292, 265, 239), (265, 293, 266, 241), (266, 294, 267, 242), (296, 297, 271, 270), (272, 244, 271, 298), (299, 274, 247, 273), (248, 274, 300, 275), (275, 301, 276, 249), (276, 302, 277, 250), (251, 277, 303, 278), (252, 278, 304, 279), (253, 279, 305, 280), (254, 280, 306, 281), (255, 281, 307, 282), (256, 282, 308, 283), (257, 283, 309, 284), (285, 284, 310, 311), (312, 313, 287, 286), (287, 314, 288, 260), (288, 315, 289, 261), (289, 316, 290, 262), (290, 317, 291, 263), (291, 318, 292, 264), (292, 319, 293, 265), (293, 320, 294, 266), (267, 294, 347, 321), (321, 295, 268, 267), (295, 269, 216, 268), (296, 270, 243, 269), (322, 323, 297, 296), (298, 271, 297, 324), (325, 300, 274, 299), (275, 300, 326, 301), (276, 301, 327, 302), (277, 302, 328, 303), (278, 303, 329, 304), (279, 304, 330, 305), (280, 305, 331, 306), (281, 306, 332, 307), (282, 307, 333, 308), (308, 334, 309, 283), (284, 309, 335, 310), (311, 310, 336, 337), (338, 339, 313, 312), (313, 340, 314, 287), (288, 314, 366, 315), (315, 341, 316, 289), (316, 342, 317, 290), (317, 343, 318, 291), (318, 344, 319, 292), (319, 345, 320, 293), (320, 346, 347, 294), (295, 321, 348, 322), (269, 295, 322, 296), (348, 349, 323, 322), (324, 297, 323, 350), (351, 326, 300, 325), (301, 326, 352, 327), (302, 327, 353, 328), (303, 328, 354, 329), (304, 329, 355, 330), (305, 330, 356, 331), (306, 331, 357, 332), (307, 332, 358, 333), (333, 359, 334, 308), (334, 360, 335, 309), (335, 361, 336, 310), (337, 336, 362, 363), (364, 365, 339, 338), (313, 339, 391, 340), (314, 340, 392, 366), (315, 366, 393, 341), (341, 367, 342, 316), (342, 368, 343, 317), (343, 369, 344, 318), (344, 370, 345, 319), (345, 371, 346, 320), (346, 372, 373, 347), (347, 373, 348, 321), (373, 374, 349, 348), (350, 323, 349, 375), (376, 352, 326, 351), (327, 352, 377, 353), (328, 353, 378, 354), (329, 354, 379, 355), (330, 355, 380, 356), (331, 356, 381, 357), (332, 357, 382, 358), (333, 358, 383, 359), (359, 384, 360, 334), (360, 385, 361, 335), (361, 386, 362, 336), (363, 362, 387, 388), (389, 390, 365, 364), (339, 365, 417, 391), (393, 394, 367, 341), (367, 395, 368, 342), (368, 396, 369, 343), (369, 397, 370, 344), (370, 398, 371, 345), (371, 399, 372, 346), (372, 400, 374, 373), (375, 349, 374, 401), (402, 377, 352, 376), (353, 377, 403, 378), (354, 378, 404, 379), (355, 379, 405, 380), (356, 380, 406, 381), (357, 381, 407, 382), (358, 382, 408, 383), (383, 409, 384, 359), (384, 410, 385, 360), (385, 411, 386, 361), (362, 386, 412, 387), (388, 387, 413, 414), (415, 416, 390, 389), (365, 390, 442, 417), (340, 391, 443, 392), (366, 392, 418, 393), (393, 418, 444, 394), (394, 419, 395, 367), (395, 420, 396, 368), (396, 421, 397, 369), (397, 422, 398, 370), (398, 423, 399, 371), (399, 424, 400, 372), (401, 374, 400, 425), (426, 403, 377, 402), (378, 403, 427, 404), (379, 404, 428, 405), (380, 405, 429, 406), (381, 406, 430, 407), (382, 407, 431, 408), (383, 408, 432, 409), (409, 433, 410, 384), (410, 434, 411, 385), (411, 435, 412, 386), (387, 412, 436, 413), (414, 413, 437, 438), (439, 440, 416, 415), (416, 441, 442, 390), (391, 417, 469, 443), (444, 445, 419, 394), (419, 446, 420, 395), (420, 447, 421, 396), (421, 448, 422, 397), (422, 449, 423, 398), (423, 450, 424, 399), (425, 400, 424, 451), (452, 427, 403, 426), (404, 427, 453, 428), (405, 428, 454, 429), (406, 429, 455, 430), (407, 430, 456, 431), (408, 431, 457, 432), (409, 432, 458, 433), (433, 459, 434, 410), (434, 460, 435, 411), (435, 461, 436, 412), (413, 436, 462, 437), (438, 437, 463, 464), (465, 466, 440, 439), (440, 467, 441, 416), (442, 441, 494, 468), (417, 442, 468, 469), (392, 443, 470, 418), (418, 470, 471, 444), (471, 472, 445, 444), (445, 473, 446, 419), (446, 474, 447, 420), (447, 475, 448, 421), (448, 476, 449, 422), (449, 477, 450, 423), (451, 424, 450, 478), (479, 453, 427, 452), (428, 453, 480, 454), (429, 454, 481, 455), (455, 482, 456, 430), (456, 483, 457, 431), (432, 457, 484, 458), (433, 458, 485, 459), (459, 486, 460, 434), (460, 487, 461, 435), (436, 461, 488, 462), (437, 462, 489, 463), (464, 463, 490, 491), (491, 490, 466, 465), (466, 492, 467, 440), (467, 493, 494, 441), (443, 469, 516, 470), (495, 496, 472, 471), (472, 497, 473, 445), (446, 473, 520, 474), (447, 474, 521, 475), (475, 498, 476, 448), (476, 499, 477, 449), (478, 450, 477, 500), (501, 480, 453, 479), (454, 480, 502, 481), (481, 503, 482, 455), (482, 504, 483, 456), (483, 505, 484, 457), (458, 484, 506, 485), (459, 485, 507, 486), (460, 486, 508, 487), (461, 487, 509, 488), (462, 488, 510, 489), (463, 489, 511, 490), (490, 511, 492, 466), (492, 512, 493, 467), (493, 513, 514, 494), (468, 494, 514, 515), (469, 468, 515, 516), (470, 516, 495, 471), (517, 518, 496, 495), (496, 519, 497, 472), (473, 497, 539, 520), (475, 521, 540, 498), (498, 522, 499, 476), (500, 477, 499, 523), (524, 502, 480, 501), (481, 502, 525, 503), (503, 526, 504, 482), (504, 527, 505, 483), (505, 528, 506, 484), (485, 506, 529, 507), (486, 507, 530, 508), (487, 508, 531, 509), (488, 509, 532, 510), (489, 510, 533, 511), (511, 533, 512, 492), (512, 534, 513, 493), (513, 535, 536, 514), (516, 515, 517, 495), (536, 537, 518, 517), (518, 538, 519, 496), (497, 519, 555, 539), (474, 520, 556, 521), (540, 541, 522, 498), (523, 499, 522, 542), (543, 525, 502, 524), (503, 525, 544, 526), (526, 545, 527, 504), (527, 546, 528, 505), (528, 547, 529, 506), (507, 529, 548, 530), (508, 530, 549, 531), (509, 531, 550, 532), (510, 532, 551, 533), (533, 551, 534, 512), (534, 552, 535, 513), (535, 553, 537, 536), (514, 536, 517, 515), (537, 554, 538, 518), (519, 538, 571, 555), (520, 539, 572, 556), (521, 556, 557, 540), (557, 558, 541, 540), (542, 522, 541, 559), (560, 544, 525, 543), (544, 561, 545, 526), (545, 562, 546, 527), (546, 563, 547, 528), (529, 547, 564, 548), (530, 548, 565, 549), (531, 549, 566, 550), (532, 550, 567, 551), (551, 567, 552, 534), (552, 568, 553, 535), (553, 569, 554, 537), (554, 570, 571, 538), (539, 555, 585, 572), (557, 573, 586, 558), (559, 541, 558, 574), (575, 561, 544, 560), (561, 576, 562, 545), (562, 577, 563, 546), (563, 578, 564, 547), (548, 564, 579, 565), (549, 565, 580, 566), (550, 566, 581, 567), (567, 581, 568, 552), (568, 582, 569, 553), (569, 583, 570, 554), (571, 570, 596, 584), (555, 571, 584, 585), (556, 572, 573, 557), (574, 558, 586, 587), (588, 576, 561, 575), (562, 576, 589, 577), (577, 590, 578, 563), (564, 578, 591, 579), (565, 579, 592, 580), (566, 580, 593, 581), (581, 593, 582, 568), (582, 594, 583, 569), (583, 595, 596, 570), (572, 585, 597, 573), (573, 597, 598, 586), (587, 586, 598, 599), (600, 589, 576, 588), (577, 589, 601, 590), (578, 590, 602, 591), (579, 591, 603, 592), (580, 592, 604, 593), (593, 604, 594, 582), (594, 605, 595, 583), (595, 606, 607, 596), (584, 596, 607, 608), (585, 584, 608, 597), (599, 598, 609, 610), (611, 601, 589, 600), (590, 601, 612, 602), (591, 602, 613, 603), (592, 603, 614, 604), (604, 614, 605, 594), (605, 615, 606, 595), (606, 616, 617, 607), (608, 609, 598, 597), (610, 609, 617, 618), (619, 612, 601, 611), (602, 612, 620, 613), (603, 613, 621, 614), (614, 621, 615, 605), (615, 622, 616, 606), (618, 617, 616, 623), (607, 617, 609, 608), (624, 620, 612, 619), (613, 620, 625, 621), (621, 625, 622, 615), (623, 616, 622, 626), (627, 625, 620, 624), (626, 622, 625, 627), (272, 298, 640, 638), (626, 627, 677, 676), (192, 219, 633, 630), (575, 560, 663, 665), (299, 273, 639, 641), (451, 478, 654, 652), (219, 220, 634, 633), (574, 587, 666, 664), (479, 452, 653, 655), (221, 193, 631, 635), (375, 401, 648, 646), (588, 575, 665, 667), (402, 376, 647, 649), (587, 599, 668, 666), (298, 324, 642, 640), (600, 588, 667, 669), (325, 299, 641, 643), (478, 500, 656, 654), (220, 245, 636, 634), (599, 610, 670, 668), (166, 165, 628, 629), (501, 479, 655, 657), (246, 221, 635, 637), (401, 425, 650, 648), (611, 600, 669, 671), (500, 523, 658, 656), (426, 402, 649, 651), (610, 618, 672, 670), (324, 350, 644, 642), (524, 501, 657, 659), (619, 611, 671, 673), (165, 192, 630, 628), (351, 325, 643, 645), (523, 542, 660, 658), (245, 272, 638, 636), (618, 623, 674, 672), (194, 166, 629, 632), (543, 524, 659, 661), (273, 246, 637, 639), (425, 451, 652, 650), (624, 619, 673, 675), (193, 194, 632, 631), (542, 559, 662, 660), (452, 426, 651, 653), (623, 626, 676, 674), (350, 375, 646, 644), (560, 543, 661, 663), (627, 624, 675, 677), (376, 351, 645, 647), (559, 574, 664, 662), (465, 439, 724, 726), (11, 13, 684, 683), (363, 388, 719, 717), (108, 89, 696, 698), (10, 19, 685, 682), (389, 364, 718, 720), (107, 129, 699, 697), (285, 311, 713, 711), (20, 11, 683, 686), (130, 108, 698, 700), (312, 286, 712, 714), (464, 491, 727, 725), (19, 29, 687, 685), (206, 233, 707, 705), (129, 152, 701, 699), (491, 465, 726, 727), (30, 20, 686, 688), (234, 207, 706, 708), (388, 414, 721, 719), (153, 130, 700, 702), (29, 41, 689, 687), (415, 389, 720, 722), (311, 337, 715, 713), (42, 30, 688, 690), (152, 178, 703, 701), (338, 312, 714, 716), (41, 55, 691, 689), (233, 258, 709, 707), (179, 153, 702, 704), (56, 42, 690, 692), (259, 234, 708, 710), (414, 438, 723, 721), (0, 3, 679, 678), (55, 71, 693, 691), (439, 415, 722, 724), (4, 0, 678, 680), (337, 363, 717, 715), (72, 56, 692, 694), (3, 8, 681, 679), (364, 338, 716, 718), (71, 88, 695, 693), (258, 285, 711, 709), (8, 10, 682, 681), (178, 206, 705, 703), (89, 72, 694, 696), (286, 259, 710, 712), (438, 464, 725, 723), (13, 4, 680, 684), (207, 179, 704, 706), (88, 107, 697, 695), (723, 725, 775, 773), (682, 685, 735, 732), (712, 710, 760, 762), (697, 699, 749, 747), (726, 724, 774, 776), (686, 683, 733, 736), (711, 713, 763, 761), (700, 698, 748, 750), (725, 727, 777, 775), (685, 687, 737, 735), (714, 712, 762, 764), (699, 701, 751, 749), (727, 726, 776, 777), (688, 686, 736, 738), (713, 715, 765, 763), (702, 700, 750, 752), (687, 689, 739, 737), (716, 714, 764, 766), (701, 703, 753, 751), (690, 688, 738, 740), (715, 717, 767, 765), (704, 702, 752, 754), (689, 691, 741, 739), (718, 716, 766, 768), (703, 705, 755, 753), (692, 690, 740, 742), (717, 719, 769, 767), (678, 679, 729, 728), (706, 704, 754, 756), (691, 693, 743, 741), (720, 718, 768, 770), (680, 678, 728, 730), (705, 707, 757, 755), (694, 692, 742, 744), (719, 721, 771, 769), (679, 681, 731, 729), (708, 706, 756, 758), (693, 695, 745, 743), (722, 720, 770, 772), (681, 682, 732, 731), (707, 709, 759, 757), (696, 694, 744, 746), (721, 723, 773, 771), (684, 680, 730, 734), (710, 708, 758, 760), (695, 697, 747, 745), (724, 722, 772, 774), (683, 684, 734, 733), (709, 711, 761, 759), (698, 696, 746, 748)])
me_mesh.polygons.foreach_set('use_smooth', [True] * 726)
_uv = me_mesh.uv_layers.new(name='UVMap')
_uv.uv.foreach_set('vector', [0.7217, 0.7512, 0.72, 0.6215, 0.7288, 0.6214, 0.7305, 0.7511, 0.713, 0.7512, 0.7113, 0.6215, 0.72, 0.6215, 0.7217, 0.7512, 0.72, 0.6215, 0.7189, 0.499, 0.7277, 0.499, 0.7288, 0.6214, 0.7321, 0.751, 0.7305, 0.7511, 0.7288, 0.6214, 0.7372, 0.6212, 0.7389, 0.7499, 0.7046, 0.7501, 0.703, 0.6214, 0.7113, 0.6215, 0.713, 0.7512, 0.7113, 0.7512, 0.7113, 0.6215, 0.7102, 0.499, 0.7189, 0.499, 0.72, 0.6215, 0.7189, 0.499, 0.7183, 0.3837, 0.7271, 0.3837, 0.7277, 0.499, 0.7288, 0.6214, 0.7277, 0.499, 0.7361, 0.4989, 0.7372, 0.6212, 0.7389, 0.7499, 0.7372, 0.6212, 0.7452, 0.621, 0.7469, 0.7477, 0.6967, 0.748, 0.6951, 0.6213, 0.703, 0.6214, 0.7046, 0.7501, 0.703, 0.6214, 0.7018, 0.4991, 0.7102, 0.499, 0.7113, 0.6215, 0.7102, 0.499, 0.7096, 0.3838, 0.7183, 0.3837, 0.7189, 0.499, 0.7183, 0.3837, 0.7183, 0.2757, 0.727, 0.2757, 0.7271, 0.3837, 0.7277, 0.499, 0.7271, 0.3837, 0.7355, 0.3837, 0.7361, 0.4989, 0.7372, 0.6212, 0.7361, 0.4989, 0.7441, 0.4988, 0.7452, 0.621, 0.7469, 0.7477, 0.7452, 0.621, 0.7528, 0.6206, 0.7544, 0.7447, 0.6893, 0.7451, 0.6877, 0.621, 0.6951, 0.6213, 0.6967, 0.748, 0.6951, 0.6213, 0.6939, 0.4991, 0.7018, 0.4991, 0.703, 0.6214, 0.7018, 0.4991, 0.7012, 0.3839, 0.7096, 0.3838, 0.7102, 0.499, 0.7096, 0.3838, 0.7096, 0.2758, 0.7183, 0.2757, 0.7183, 0.3837, 0.7183, 0.2757, 0.7188, 0.1752, 0.7276, 0.1753, 0.727, 0.2757, 0.7271, 0.3837, 0.727, 0.2757, 0.7355, 0.2759, 0.7355, 0.3837, 0.7361, 0.4989, 0.7355, 0.3837, 0.7435, 0.3839, 0.7441, 0.4988, 0.7452, 0.621, 0.7441, 0.4988, 0.7516, 0.4987, 0.7528, 0.6206, 0.7544, 0.7447, 0.7528, 0.6206, 0.7597, 0.6203, 0.7613, 0.7411, 0.6825, 0.7415, 0.6809, 0.6207, 0.6877, 0.621, 0.6893, 0.7451, 0.6877, 0.621, 0.6866, 0.4991, 0.6939, 0.4991, 0.6951, 0.6213, 0.6939, 0.4991, 0.6934, 0.3841, 0.7012, 0.3839, 0.7018, 0.4991, 0.7012, 0.3839, 0.7012, 0.2761, 0.7096, 0.2758, 0.7096, 0.3838, 0.7096, 0.2758, 0.7101, 0.1754, 0.7188, 0.1752, 0.7183, 0.2757, 0.7188, 0.1752, 0.7199, 0.08257, 0.7286, 0.0827, 0.7276, 0.1753, 0.727, 0.2757, 0.7276, 0.1753, 0.736, 0.1756, 0.7355, 0.2759, 0.7355, 0.3837, 0.7355, 0.2759, 0.7435, 0.2763, 0.7435, 0.3839, 0.7441, 0.4988, 0.7435, 0.3839, 0.7511, 0.384, 0.7516, 0.4987, 0.7528, 0.6206, 0.7516, 0.4987, 0.7586, 0.4986, 0.7597, 0.6203, 0.7613, 0.7411, 0.7597, 0.6203, 0.766, 0.6198, 0.7675, 0.7367, 0.6763, 0.7373, 0.6749, 0.6203, 0.6809, 0.6207, 0.6825, 0.7415, 0.6809, 0.6207, 0.6798, 0.4991, 0.6866, 0.4991, 0.6877, 0.621, 0.6866, 0.4991, 0.686, 0.3844, 0.6934, 0.3841, 0.6939, 0.4991, 0.6934, 0.3841, 0.6933, 0.2765, 0.7012, 0.2761, 0.7012, 0.3839, 0.7012, 0.2761, 0.7017, 0.1758, 0.7101, 0.1754, 0.7096, 0.2758, 0.7101, 0.1754, 0.7111, 0.0828, 0.7199, 0.08257, 0.7188, 0.1752, 0.5969, 0.08081, 0.5914, 0.1737, 0.5828, 0.1741, 0.5884, 0.08124, 0.7276, 0.1753, 0.7286, 0.0827, 0.737, 0.08318, 0.736, 0.1756, 0.7355, 0.2759, 0.736, 0.1756, 0.744, 0.1762, 0.7435, 0.2763, 0.7435, 0.3839, 0.7435, 0.2763, 0.751, 0.2767, 0.7511, 0.384, 0.7511, 0.384, 0.758, 0.3843, 0.7586, 0.4986, 0.7516, 0.4987, 0.7597, 0.6203, 0.7586, 0.4986, 0.7649, 0.4985, 0.766, 0.6198, 0.7675, 0.7367, 0.766, 0.6198, 0.7716, 0.6193, 0.773, 0.7319, 0.671, 0.7324, 0.6695, 0.6199, 0.6749, 0.6203, 0.6763, 0.7373, 0.6749, 0.6203, 0.6737, 0.499, 0.6798, 0.4991, 0.6809, 0.6207, 0.6866, 0.4991, 0.6798, 0.4991, 0.6792, 0.3847, 0.686, 0.3844, 0.686, 0.3844, 0.6859, 0.2771, 0.6933, 0.2765, 0.6934, 0.3841, 0.6933, 0.2765, 0.6938, 0.1765, 0.7017, 0.1758, 0.7012, 0.2761, 0.7017, 0.1758, 0.7028, 0.08337, 0.7111, 0.0828, 0.7101, 0.1754, 0.6056, 0.08074, 0.6, 0.1736, 0.5914, 0.1737, 0.5969, 0.08081, 0.5914, 0.1737, 0.5887, 0.2744, 0.5802, 0.2747, 0.5828, 0.1741, 0.5884, 0.08124, 0.5828, 0.1741, 0.5748, 0.1747, 0.5804, 0.08199, 0.736, 0.1756, 0.737, 0.08318, 0.7451, 0.08398, 0.744, 0.1762, 0.7435, 0.2763, 0.744, 0.1762, 0.7515, 0.177, 0.751, 0.2767, 0.751, 0.2767, 0.758, 0.2773, 0.758, 0.3843, 0.7511, 0.384, 0.758, 0.3843, 0.7643, 0.3846, 0.7649, 0.4985, 0.7586, 0.4986, 0.766, 0.6198, 0.7649, 0.4985, 0.7705, 0.4984, 0.7716, 0.6193, 0.773, 0.7319, 0.7716, 0.6193, 0.7764, 0.6188, 0.7778, 0.7264, 0.6664, 0.7271, 0.665, 0.6194, 0.6695, 0.6199, 0.671, 0.7324, 0.6695, 0.6199, 0.6684, 0.499, 0.6737, 0.499, 0.6749, 0.6203, 0.6798, 0.4991, 0.6737, 0.499, 0.6732, 0.3851, 0.6792, 0.3847, 0.686, 0.3844, 0.6792, 0.3847, 0.6792, 0.2778, 0.6859, 0.2771, 0.6859, 0.2771, 0.6864, 0.1773, 0.6938, 0.1765, 0.6933, 0.2765, 0.6938, 0.1765, 0.6949, 0.08426, 0.7028, 0.08337, 0.7017, 0.1758, 0.614, 0.08102, 0.6085, 0.1737, 0.6, 0.1736, 0.6056, 0.08074, 0.6, 0.1736, 0.5974, 0.2742, 0.5887, 0.2744, 0.5914, 0.1737, 0.5887, 0.2744, 0.5889, 0.3825, 0.5804, 0.3828, 0.5802, 0.2747, 0.5828, 0.1741, 0.5802, 0.2747, 0.5721, 0.2752, 0.5748, 0.1747, 0.5804, 0.08199, 0.5748, 0.1747, 0.5673, 0.1756, 0.5728, 0.08305, 0.744, 0.1762, 0.7451, 0.08398, 0.7526, 0.08508, 0.7515, 0.177, 0.751, 0.2767, 0.7515, 0.177, 0.7585, 0.178, 0.758, 0.2773, 0.758, 0.2773, 0.7643, 0.2781, 0.7643, 0.3846, 0.758, 0.3843, 0.7643, 0.3846, 0.7699, 0.3849, 0.7705, 0.4984, 0.7649, 0.4985, 0.7716, 0.6193, 0.7705, 0.4984, 0.7753, 0.4983, 0.7764, 0.6188, 0.2703, 1.159, 0.1977, 1.077, 0.201, 1.074, 0.27, 1.152, 0.5411, 0.006703, 0.4721, 0.08484, 0.4682, 0.08217, 0.5408, 0.0, 0.665, 0.6194, 0.6639, 0.4989, 0.6684, 0.499, 0.6695, 0.6199, 0.6737, 0.499, 0.6684, 0.499, 0.6678, 0.3855, 0.6732, 0.3851, 0.6792, 0.2778, 0.6797, 0.1784, 0.6864, 0.1773, 0.6859, 0.2771, 0.6864, 0.1773, 0.6875, 0.08544, 0.6949, 0.08426, 0.6938, 0.1765, 0.6221, 0.08163, 0.6166, 0.1741, 0.6085, 0.1737, 0.614, 0.08102, 0.6085, 0.1737, 0.6058, 0.2742, 0.5974, 0.2742, 0.6, 0.1736, 0.5974, 0.2742, 0.5976, 0.3823, 0.5889, 0.3825, 0.5887, 0.2744, 0.5889, 0.3825, 0.592, 0.4978, 0.5835, 0.498, 0.5804, 0.3828, 0.5802, 0.2747, 0.5804, 0.3828, 0.5724, 0.3831, 0.5721, 0.2752, 0.5748, 0.1747, 0.5721, 0.2752, 0.5646, 0.2758, 0.5673, 0.1756, 0.7451, 0.08398, 0.7467, 0.0, 0.7542, 0.001383, 0.7526, 0.08508, 0.7515, 0.177, 0.7526, 0.08508, 0.7595, 0.08646, 0.7585, 0.178, 0.7585, 0.178, 0.7648, 0.1792, 0.7643, 0.2781, 0.758, 0.2773, 0.7699, 0.3849, 0.7643, 0.3846, 0.7643, 0.2781, 0.7699, 0.2789, 0.7699, 0.3849, 0.7747, 0.3853, 0.7753, 0.4983, 0.7705, 0.4984, 0.1977, 1.077, 0.1268, 0.9785, 0.1304, 0.9761, 0.201, 1.074, 0.27, 1.152, 0.201, 1.074, 0.2046, 1.071, 0.2698, 1.145, 0.5413, 0.01388, 0.4761, 0.08771, 0.4721, 0.08484, 0.5411, 0.006703, 0.4721, 0.08484, 0.4015, 0.1825, 0.3974, 0.1802, 0.4682, 0.08217, 0.6684, 0.499, 0.6639, 0.4989, 0.6634, 0.3859, 0.6678, 0.3855, 0.6792, 0.3847, 0.6732, 0.3851, 0.6731, 0.2786, 0.6792, 0.2778, 0.6792, 0.2778, 0.6731, 0.2786, 0.6736, 0.1797, 0.6797, 0.1784, 0.6797, 0.1784, 0.6807, 0.0869, 0.6875, 0.08544, 0.6864, 0.1773, 0.6299, 0.08254, 0.6243, 0.1747, 0.6166, 0.1741, 0.6221, 0.08163, 0.6166, 0.1741, 0.614, 0.2744, 0.6058, 0.2742, 0.6085, 0.1737, 0.6058, 0.2742, 0.606, 0.3821, 0.5976, 0.3823, 0.5974, 0.2742, 0.5976, 0.3823, 0.6007, 0.4975, 0.592, 0.4978, 0.5889, 0.3825, 0.592, 0.4978, 0.5979, 0.6201, 0.5894, 0.6203, 0.5835, 0.498, 0.5804, 0.3828, 0.5835, 0.498, 0.5754, 0.4982, 0.5724, 0.3831, 0.5721, 0.2752, 0.5724, 0.3831, 0.5649, 0.3835, 0.5646, 0.2758, 0.5673, 0.1756, 0.5646, 0.2758, 0.5578, 0.2765, 0.5604, 0.1766, 0.7526, 0.08508, 0.7542, 0.001383, 0.7611, 0.00311, 0.7595, 0.08646, 0.7585, 0.178, 0.7595, 0.08646, 0.7658, 0.08809, 0.7648, 0.1792, 0.7648, 0.1792, 0.7704, 0.1805, 0.7699, 0.2789, 0.7643, 0.2781, 0.7699, 0.2789, 0.7747, 0.2798, 0.7747, 0.3853, 0.7699, 0.3849, 0.1268, 0.9785, 0.07152, 0.8801, 0.07535, 0.8782, 0.1304, 0.9761, 0.201, 1.074, 0.1304, 0.9761, 0.1343, 0.9736, 0.2046, 1.071, 0.2698, 1.145, 0.2046, 1.071, 0.2085, 1.068, 0.2697, 1.137, 0.5414, 0.02147, 0.4802, 0.09075, 0.4761, 0.08771, 0.5413, 0.01388, 0.4761, 0.08771, 0.4058, 0.1849, 0.4015, 0.1825, 0.4721, 0.08484, 0.4015, 0.1825, 0.3464, 0.2804, 0.3421, 0.2786, 0.3974, 0.1802, 0.6732, 0.3851, 0.6678, 0.3855, 0.6678, 0.2795, 0.6731, 0.2786, 0.6521, 0.001881, 0.6438, 0.08522, 0.6371, 0.08375, 0.6455, 0.0, 0.6371, 0.08375, 0.6316, 0.1756, 0.6243, 0.1747, 0.6299, 0.08254, 0.6243, 0.1747, 0.6217, 0.2747, 0.614, 0.2744, 0.6166, 0.1741, 0.614, 0.2744, 0.6142, 0.3821, 0.606, 0.3821, 0.6058, 0.2742, 0.606, 0.3821, 0.6091, 0.4972, 0.6007, 0.4975, 0.5976, 0.3823, 0.6007, 0.4975, 0.6066, 0.6198, 0.5979, 0.6201, 0.592, 0.4978, 0.5979, 0.6201, 0.6066, 0.7496, 0.5981, 0.7498, 0.5894, 0.6203, 0.5835, 0.498, 0.5894, 0.6203, 0.5813, 0.6204, 0.5754, 0.4982, 0.5724, 0.3831, 0.5754, 0.4982, 0.5679, 0.4984, 0.5649, 0.3835, 0.5649, 0.3835, 0.558, 0.3839, 0.5578, 0.2765, 0.5646, 0.2758, 0.5604, 0.1766, 0.5578, 0.2765, 0.5515, 0.2773, 0.5542, 0.1778, 0.7595, 0.08646, 0.7611, 0.00311, 0.7674, 0.005152, 0.7658, 0.08809, 0.7648, 0.1792, 0.7658, 0.08809, 0.7714, 0.08995, 0.7704, 0.1805, 0.7699, 0.2789, 0.7704, 0.1805, 0.7752, 0.182, 0.7747, 0.2798, 0.03185, 0.7813, 0.03591, 0.7799, 0.07535, 0.8782, 0.07152, 0.8801, 0.1304, 0.9761, 0.07535, 0.8782, 0.07954, 0.8761, 0.1343, 0.9736, 0.2046, 1.071, 0.1343, 0.9736, 0.1385, 0.9709, 0.2085, 1.068, 0.2697, 1.137, 0.2085, 1.068, 0.2126, 1.065, 0.2697, 1.129, 0.5414, 0.0294, 0.4844, 0.09394, 0.4802, 0.09075, 0.5414, 0.02147, 0.4802, 0.09075, 0.4102, 0.1876, 0.4058, 0.1849, 0.4761, 0.08771, 0.4058, 0.1849, 0.351, 0.2824, 0.3464, 0.2804, 0.4015, 0.1825, 0.3421, 0.2786, 0.3464, 0.2804, 0.307, 0.3787, 0.3024, 0.3774, 0.6678, 0.3855, 0.6634, 0.3859, 0.6633, 0.2804, 0.6678, 0.2795, 0.6731, 0.2786, 0.6678, 0.2795, 0.6683, 0.1811, 0.6736, 0.1797, 0.6581, 0.004064, 0.6498, 0.08693, 0.6438, 0.08522, 0.6521, 0.001881, 0.6438, 0.08522, 0.6383, 0.1766, 0.6316, 0.1756, 0.6371, 0.08375, 0.6316, 0.1756, 0.629, 0.2751, 0.6217, 0.2747, 0.6243, 0.1747, 0.6217, 0.2747, 0.6219, 0.3821, 0.6142, 0.3821, 0.614, 0.2744, 0.6142, 0.3821, 0.6173, 0.497, 0.6091, 0.4972, 0.606, 0.3821, 0.6091, 0.4972, 0.615, 0.6194, 0.6066, 0.6198, 0.6007, 0.4975, 0.6066, 0.6198, 0.6152, 0.7493, 0.6066, 0.7496, 0.5979, 0.6201, 0.5899, 0.7489, 0.5813, 0.6204, 0.5894, 0.6203, 0.5981, 0.7498, 0.5965, 0.7498, 0.5754, 0.4982, 0.5813, 0.6204, 0.5738, 0.6204, 0.5679, 0.4984, 0.5649, 0.3835, 0.5679, 0.4984, 0.561, 0.4985, 0.558, 0.3839, 0.558, 0.3839, 0.5518, 0.3844, 0.5515, 0.2773, 0.5578, 0.2765, 0.5542, 0.1778, 0.5515, 0.2773, 0.5461, 0.2782, 0.5487, 0.1792, 0.7658, 0.08809, 0.7674, 0.005152, 0.773, 0.007482, 0.7714, 0.08995, 0.7704, 0.1805, 0.7714, 0.08995, 0.7762, 0.09202, 0.7752, 0.182, 0.03185, 0.7813, 0.007975, 0.6821, 0.01219, 0.6814, 0.03591, 0.7799, 0.07535, 0.8782, 0.03591, 0.7799, 0.04033, 0.7785, 0.07954, 0.8761, 0.1343, 0.9736, 0.07954, 0.8761, 0.08403, 0.874, 0.1385, 0.9709, 0.2085, 1.068, 0.1385, 0.9709, 0.143, 0.9682, 0.2126, 1.065, 0.2697, 1.129, 0.2126, 1.065, 0.2169, 1.061, 0.2697, 1.121, 0.5414, 0.03735, 0.4886, 0.09715, 0.4844, 0.09394, 0.5414, 0.0294, 0.4844, 0.09394, 0.4148, 0.1903, 0.4102, 0.1876, 0.4802, 0.09075, 0.4102, 0.1876, 0.3557, 0.2845, 0.351, 0.2824, 0.4058, 0.1849, 0.351, 0.2824, 0.3118, 0.3801, 0.307, 0.3787, 0.3464, 0.2804, 0.6633, 0.00652, 0.6551, 0.08887, 0.6498, 0.08693, 0.6581, 0.004064, 0.6498, 0.08693, 0.6443, 0.1778, 0.6383, 0.1766, 0.6438, 0.08522, 0.6383, 0.1766, 0.6357, 0.2757, 0.629, 0.2751, 0.6316, 0.1756, 0.6217, 0.2747, 0.629, 0.2751, 0.6292, 0.3821, 0.6219, 0.3821, 0.6219, 0.3821, 0.625, 0.4967, 0.6173, 0.497, 0.6142, 0.3821, 0.6173, 0.497, 0.6231, 0.619, 0.615, 0.6194, 0.6091, 0.4972, 0.6169, 0.7492, 0.6152, 0.7493, 0.6066, 0.6198, 0.615, 0.6194, 0.6236, 0.7479, 0.5823, 0.7469, 0.5738, 0.6204, 0.5813, 0.6204, 0.5899, 0.7489, 0.5679, 0.4984, 0.5738, 0.6204, 0.5669, 0.6203, 0.561, 0.4985, 0.561, 0.4985, 0.5548, 0.4986, 0.5518, 0.3844, 0.558, 0.3839, 0.5518, 0.3844, 0.5463, 0.3848, 0.5461, 0.2782, 0.5515, 0.2773, 0.5461, 0.2782, 0.5414, 0.2792, 0.544, 0.1807, 0.5487, 0.1792, 0.7714, 0.08995, 0.773, 0.007482, 0.7778, 0.01007, 0.7762, 0.09202, 0.007975, 0.6821, 0.0, 0.5827, 0.004264, 0.5826, 0.01219, 0.6814, 0.03591, 0.7799, 0.01219, 0.6814, 0.01677, 0.6806, 0.04033, 0.7785, 0.07954, 0.8761, 0.04033, 0.7785, 0.04508, 0.7769, 0.08403, 0.874, 0.1385, 0.9709, 0.08403, 0.874, 0.0888, 0.8718, 0.143, 0.9682, 0.2126, 1.065, 0.143, 0.9682, 0.1475, 0.9654, 0.2169, 1.061, 0.2697, 1.121, 0.2169, 1.061, 0.221, 1.058, 0.2698, 1.114, 0.5413, 0.04499, 0.4925, 0.1002, 0.4886, 0.09715, 0.5414, 0.03735, 0.4886, 0.09715, 0.4192, 0.1931, 0.4148, 0.1903, 0.4844, 0.09394, 0.4148, 0.1903, 0.3606, 0.2867, 0.3557, 0.2845, 0.4102, 0.1876, 0.3557, 0.2845, 0.3168, 0.3815, 0.3118, 0.3801, 0.351, 0.2824, 0.3118, 0.3801, 0.2882, 0.4779, 0.2833, 0.4772, 0.307, 0.3787, 0.307, 0.3787, 0.2833, 0.4772, 0.2786, 0.4766, 0.3024, 0.3774, 0.3024, 0.3774, 0.2786, 0.4766, 0.2741, 0.476, 0.2981, 0.3763, 0.2833, 0.4772, 0.2754, 0.576, 0.2706, 0.576, 0.2786, 0.4766, 0.6551, 0.08887, 0.6497, 0.1791, 0.6443, 0.1778, 0.6498, 0.08693, 0.6383, 0.1766, 0.6443, 0.1778, 0.6417, 0.2763, 0.6357, 0.2757, 0.629, 0.2751, 0.6357, 0.2757, 0.6359, 0.3822, 0.6292, 0.3821, 0.6219, 0.3821, 0.6292, 0.3821, 0.6322, 0.4964, 0.625, 0.4967, 0.625, 0.4967, 0.6309, 0.6185, 0.6231, 0.619, 0.6173, 0.497, 0.6236, 0.7479, 0.615, 0.6194, 0.6231, 0.619, 0.6316, 0.7455, 0.5752, 0.7442, 0.5669, 0.6203, 0.5738, 0.6204, 0.5823, 0.7469, 0.561, 0.4985, 0.5669, 0.6203, 0.5607, 0.6202, 0.5548, 0.4986, 0.5548, 0.4986, 0.5494, 0.4987, 0.5463, 0.3848, 0.5518, 0.3844, 0.5463, 0.3848, 0.5417, 0.3853, 0.5414, 0.2792, 0.5461, 0.2782, 0.004179, 0.4827, 0.0282, 0.3829, 0.03185, 0.3841, 0.007975, 0.4833, 0.0, 0.5827, 0.007975, 0.4833, 0.01219, 0.4839, 0.004264, 0.5826, 0.01219, 0.6814, 0.004264, 0.5826, 0.008906, 0.5826, 0.01677, 0.6806, 0.04033, 0.7785, 0.01677, 0.6806, 0.02169, 0.6798, 0.04508, 0.7769, 0.08403, 0.874, 0.04508, 0.7769, 0.05011, 0.7754, 0.0888, 0.8718, 0.143, 0.9682, 0.0888, 0.8718, 0.09365, 0.8696, 0.1475, 0.9654, 0.2169, 1.061, 0.1475, 0.9654, 0.152, 0.9628, 0.221, 1.058, 0.2698, 1.114, 0.221, 1.058, 0.225, 1.055, 0.27, 1.106, 0.5411, 0.05225, 0.4961, 0.1032, 0.4925, 0.1002, 0.5413, 0.04499, 0.4925, 0.1002, 0.4234, 0.1957, 0.4192, 0.1931, 0.4886, 0.09715, 0.4192, 0.1931, 0.3654, 0.2889, 0.3606, 0.2867, 0.4148, 0.1903, 0.3606, 0.2867, 0.3219, 0.3831, 0.3168, 0.3815, 0.3557, 0.2845, 0.3168, 0.3815, 0.2934, 0.4787, 0.2882, 0.4779, 0.3118, 0.3801, 0.2882, 0.4779, 0.2804, 0.5759, 0.2754, 0.576, 0.2833, 0.4772, 0.2754, 0.576, 0.2833, 0.6747, 0.2786, 0.6754, 0.2706, 0.576, 0.6497, 0.1791, 0.6471, 0.2771, 0.6417, 0.2763, 0.6443, 0.1778, 0.6322, 0.4964, 0.6381, 0.6179, 0.6309, 0.6185, 0.625, 0.4967, 0.6316, 0.7455, 0.6231, 0.619, 0.6309, 0.6185, 0.6391, 0.7423, 0.5688, 0.7407, 0.5607, 0.6202, 0.5669, 0.6203, 0.5752, 0.7442, 0.5548, 0.4986, 0.5607, 0.6202, 0.5552, 0.6199, 0.5494, 0.4987, 0.5494, 0.4987, 0.5447, 0.4988, 0.5417, 0.3853, 0.5463, 0.3848, 0.06806, 0.2835, 0.07152, 0.2852, 0.03185, 0.3841, 0.0282, 0.3829, 0.007975, 0.4833, 0.03185, 0.3841, 0.03591, 0.3853, 0.01219, 0.4839, 0.004264, 0.5826, 0.01219, 0.4839, 0.01677, 0.4846, 0.008906, 0.5826, 0.01677, 0.6806, 0.008906, 0.5826, 0.01388, 0.5826, 0.02169, 0.6798, 0.04508, 0.7769, 0.02169, 0.6798, 0.02689, 0.679, 0.05011, 0.7754, 0.0888, 0.8718, 0.05011, 0.7754, 0.05522, 0.7738, 0.09365, 0.8696, 0.1475, 0.9654, 0.09365, 0.8696, 0.09839, 0.8675, 0.152, 0.9628, 0.221, 1.058, 0.152, 0.9628, 0.1562, 0.9603, 0.225, 1.055, 0.27, 1.106, 0.225, 1.055, 0.2288, 1.053, 0.2703, 1.1, 0.5408, 0.05906, 0.4994, 0.106, 0.4961, 0.1032, 0.5411, 0.05225, 0.4961, 0.1032, 0.4273, 0.1983, 0.4234, 0.1957, 0.4925, 0.1002, 0.4234, 0.1957, 0.3699, 0.291, 0.3654, 0.2889, 0.4192, 0.1931, 0.3654, 0.2889, 0.3269, 0.3846, 0.3219, 0.3831, 0.3606, 0.2867, 0.3219, 0.3831, 0.2987, 0.4795, 0.2934, 0.4787, 0.3168, 0.3815, 0.2934, 0.4787, 0.2856, 0.5759, 0.2804, 0.5759, 0.2882, 0.4779, 0.2804, 0.5759, 0.2882, 0.6739, 0.2833, 0.6747, 0.2754, 0.576, 0.2833, 0.6747, 0.307, 0.7733, 0.3024, 0.7747, 0.2786, 0.6754, 0.6389, 0.4961, 0.6448, 0.6173, 0.6381, 0.6179, 0.6322, 0.4964, 0.6391, 0.7423, 0.6309, 0.6185, 0.6381, 0.6179, 0.6462, 0.7385, 0.563, 0.7366, 0.5552, 0.6199, 0.5607, 0.6202, 0.5688, 0.7407, 0.5494, 0.4987, 0.5552, 0.6199, 0.5505, 0.6196, 0.5447, 0.4988, 0.1236, 0.1845, 0.1268, 0.1866, 0.07152, 0.2852, 0.06806, 0.2835, 0.07152, 0.2852, 0.07535, 0.287, 0.03591, 0.3853, 0.03185, 0.3841, 0.01219, 0.4839, 0.03591, 0.3853, 0.04033, 0.3867, 0.01677, 0.4846, 0.008906, 0.5826, 0.01677, 0.4846, 0.02169, 0.4853, 0.01388, 0.5826, 0.02169, 0.6798, 0.01388, 0.5826, 0.01915, 0.5826, 0.02689, 0.679, 0.05011, 0.7754, 0.02689, 0.679, 0.03218, 0.6782, 0.05522, 0.7738, 0.09365, 0.8696, 0.05522, 0.7738, 0.0602, 0.7724, 0.09839, 0.8675, 0.152, 0.9628, 0.09839, 0.8675, 0.103, 0.8655, 0.1562, 0.9603, 0.225, 1.055, 0.1562, 0.9603, 0.1603, 0.958, 0.2288, 1.053, 0.2703, 1.1, 0.2288, 1.053, 0.2324, 1.05, 0.2706, 1.094, 0.7835, 0.0056, 0.7831, 0.06114, 0.7783, 0.06032, 0.7788, 0.0, 0.4994, 0.106, 0.4309, 0.2007, 0.4273, 0.1983, 0.4961, 0.1032, 0.4273, 0.1983, 0.374, 0.2931, 0.3699, 0.291, 0.4234, 0.1957, 0.3699, 0.291, 0.3317, 0.3861, 0.3269, 0.3846, 0.3654, 0.2889, 0.3269, 0.3846, 0.3039, 0.4803, 0.2987, 0.4795, 0.3219, 0.3831, 0.2987, 0.4795, 0.2909, 0.5759, 0.2856, 0.5759, 0.2934, 0.4787, 0.2856, 0.5759, 0.2934, 0.6731, 0.2882, 0.6739, 0.2804, 0.5759, 0.2882, 0.6739, 0.3118, 0.7718, 0.307, 0.7733, 0.2833, 0.6747, 0.3024, 0.7747, 0.307, 0.7733, 0.3464, 0.8716, 0.3421, 0.8736, 0.6473, 0.3827, 0.642, 0.3824, 0.6417, 0.2763, 0.6471, 0.2771, 0.642, 0.3824, 0.6359, 0.3822, 0.6357, 0.2757, 0.6417, 0.2763, 0.6389, 0.4961, 0.6322, 0.4964, 0.6292, 0.3821, 0.6359, 0.3822, 0.645, 0.4959, 0.6508, 0.6167, 0.6448, 0.6173, 0.6389, 0.4961, 0.6462, 0.7385, 0.6381, 0.6179, 0.6448, 0.6173, 0.6526, 0.734, 0.558, 0.7319, 0.5505, 0.6196, 0.5552, 0.6199, 0.563, 0.7366, 0.1236, 0.1845, 0.1947, 0.08603, 0.1977, 0.08847, 0.1268, 0.1866, 0.07152, 0.2852, 0.1268, 0.1866, 0.1304, 0.1889, 0.07535, 0.287, 0.03591, 0.3853, 0.07535, 0.287, 0.07954, 0.2889, 0.04033, 0.3867, 0.01677, 0.4846, 0.04033, 0.3867, 0.04508, 0.3881, 0.02169, 0.4853, 0.01388, 0.5826, 0.02169, 0.4853, 0.02689, 0.4861, 0.01915, 0.5826, 0.02689, 0.679, 0.01915, 0.5826, 0.02451, 0.5826, 0.03218, 0.6782, 0.05522, 0.7738, 0.03218, 0.6782, 0.03733, 0.6774, 0.0602, 0.7724, 0.09839, 0.8675, 0.0602, 0.7724, 0.065, 0.771, 0.103, 0.8655, 0.103, 0.8655, 0.1073, 0.8637, 0.1603, 0.958, 0.1562, 0.9603, 0.8896, 0.06003, 0.8891, 0.1752, 0.8846, 0.1756, 0.8851, 0.06088, 0.8856, 0.00534, 0.8851, 0.06088, 0.8798, 0.06165, 0.8803, 0.01042, 0.7891, 0.01065, 0.7887, 0.06188, 0.7831, 0.06114, 0.7835, 0.0056, 0.7831, 0.06114, 0.7826, 0.1759, 0.7778, 0.1755, 0.7783, 0.06032, 0.4273, 0.1983, 0.4309, 0.2007, 0.3779, 0.295, 0.374, 0.2931, 0.374, 0.2931, 0.3361, 0.3876, 0.3317, 0.3861, 0.3699, 0.291, 0.3317, 0.3861, 0.3088, 0.4811, 0.3039, 0.4803, 0.3269, 0.3846, 0.3039, 0.4803, 0.2962, 0.5759, 0.2909, 0.5759, 0.2987, 0.4795, 0.2909, 0.5759, 0.2987, 0.6723, 0.2934, 0.6731, 0.2856, 0.5759, 0.2934, 0.6731, 0.3168, 0.7703, 0.3118, 0.7718, 0.2882, 0.6739, 0.3118, 0.7718, 0.351, 0.8696, 0.3464, 0.8716, 0.307, 0.7733, 0.642, 0.3824, 0.6473, 0.3827, 0.6503, 0.4956, 0.645, 0.4959, 0.6359, 0.3822, 0.642, 0.3824, 0.645, 0.4959, 0.6389, 0.4961, 0.6503, 0.4956, 0.6561, 0.616, 0.6508, 0.6167, 0.645, 0.4959, 0.6526, 0.734, 0.6448, 0.6173, 0.6508, 0.6167, 0.6583, 0.729, 0.2703, 0.006157, 0.1977, 0.08847, 0.1947, 0.08603, 0.2706, 0.0, 0.1268, 0.1866, 0.1977, 0.08847, 0.201, 0.09113, 0.1304, 0.1889, 0.07535, 0.287, 0.1304, 0.1889, 0.1343, 0.1914, 0.07954, 0.2889, 0.04033, 0.3867, 0.07954, 0.2889, 0.08403, 0.291, 0.04508, 0.3881, 0.02169, 0.4853, 0.04508, 0.3881, 0.05011, 0.3897, 0.02689, 0.4861, 0.01915, 0.5826, 0.02689, 0.4861, 0.03218, 0.4869, 0.02451, 0.5826, 0.03218, 0.6782, 0.02451, 0.5826, 0.02972, 0.5826, 0.03733, 0.6774, 0.0602, 0.7724, 0.03733, 0.6774, 0.0423, 0.6767, 0.065, 0.771, 0.065, 0.771, 0.06958, 0.7697, 0.1073, 0.8637, 0.103, 0.8655, 0.8891, 0.2833, 0.8846, 0.2832, 0.8846, 0.1756, 0.8891, 0.1752, 0.8846, 0.1756, 0.8793, 0.176, 0.8798, 0.06165, 0.8851, 0.06088, 0.8803, 0.01042, 0.8798, 0.06165, 0.8738, 0.06233, 0.8742, 0.0149, 0.7954, 0.0151, 0.795, 0.06253, 0.7887, 0.06188, 0.7891, 0.01065, 0.7831, 0.06114, 0.7887, 0.06188, 0.7881, 0.1762, 0.7826, 0.1759, 0.7778, 0.1755, 0.7826, 0.1759, 0.7826, 0.2835, 0.7778, 0.2836, 0.374, 0.2931, 0.3779, 0.295, 0.3402, 0.389, 0.3361, 0.3876, 0.3361, 0.3876, 0.3134, 0.4819, 0.3088, 0.4811, 0.3317, 0.3861, 0.3088, 0.4811, 0.3012, 0.5759, 0.2962, 0.5759, 0.3039, 0.4803, 0.2962, 0.5759, 0.3039, 0.6716, 0.2987, 0.6723, 0.2909, 0.5759, 0.2987, 0.6723, 0.3219, 0.7688, 0.3168, 0.7703, 0.2934, 0.6731, 0.3168, 0.7703, 0.3557, 0.8675, 0.351, 0.8696, 0.3118, 0.7718, 0.351, 0.8696, 0.4058, 0.9672, 0.4015, 0.9697, 0.3464, 0.8716, 0.3464, 0.8716, 0.4015, 0.9697, 0.3974, 0.9721, 0.3421, 0.8736, 0.4015, 0.9697, 0.4721, 1.067, 0.4682, 1.07, 0.3974, 0.9721, 0.6583, 0.729, 0.6508, 0.6167, 0.6561, 0.616, 0.6633, 0.7234, 0.27, 0.01286, 0.201, 0.09113, 0.1977, 0.08847, 0.2703, 0.006157, 0.1304, 0.1889, 0.201, 0.09113, 0.2046, 0.094, 0.1343, 0.1914, 0.07954, 0.2889, 0.1343, 0.1914, 0.1385, 0.194, 0.08403, 0.291, 0.04508, 0.3881, 0.08403, 0.291, 0.0888, 0.2932, 0.05011, 0.3897, 0.02689, 0.4861, 0.05011, 0.3897, 0.05522, 0.3912, 0.03218, 0.4869, 0.02451, 0.5826, 0.03218, 0.4869, 0.03733, 0.4877, 0.02972, 0.5826, 0.03733, 0.6774, 0.02972, 0.5826, 0.03474, 0.5826, 0.0423, 0.6767, 0.065, 0.771, 0.0423, 0.6767, 0.04702, 0.6761, 0.06958, 0.7697, 0.8896, 0.3844, 0.8851, 0.3838, 0.8846, 0.2832, 0.8891, 0.2833, 0.8846, 0.2832, 0.8793, 0.2831, 0.8793, 0.176, 0.8846, 0.1756, 0.8793, 0.176, 0.8733, 0.1763, 0.8738, 0.06233, 0.8798, 0.06165, 0.8742, 0.0149, 0.8738, 0.06233, 0.867, 0.06292, 0.8674, 0.01871, 0.8023, 0.01887, 0.8019, 0.06308, 0.795, 0.06253, 0.7954, 0.0151, 0.7887, 0.06188, 0.795, 0.06253, 0.7945, 0.1765, 0.7881, 0.1762, 0.3402, 0.389, 0.3176, 0.4826, 0.3134, 0.4819, 0.3361, 0.3876, 0.3134, 0.4819, 0.3058, 0.576, 0.3012, 0.5759, 0.3088, 0.4811, 0.3012, 0.5759, 0.3088, 0.6708, 0.3039, 0.6716, 0.2962, 0.5759, 0.3039, 0.6716, 0.3269, 0.7673, 0.3219, 0.7688, 0.2987, 0.6723, 0.3219, 0.7688, 0.3606, 0.8653, 0.3557, 0.8675, 0.3168, 0.7703, 0.3557, 0.8675, 0.4102, 0.9645, 0.4058, 0.9672, 0.351, 0.8696, 0.4058, 0.9672, 0.4761, 1.065, 0.4721, 1.067, 0.4015, 0.9697, 0.5408, 1.153, 0.4682, 1.07, 0.4721, 1.067, 0.5411, 1.146, 0.2698, 0.02004, 0.2046, 0.094, 0.201, 0.09113, 0.27, 0.01286, 0.1343, 0.1914, 0.2046, 0.094, 0.2085, 0.09703, 0.1385, 0.194, 0.08403, 0.291, 0.1385, 0.194, 0.143, 0.1967, 0.0888, 0.2932, 0.05011, 0.3897, 0.0888, 0.2932, 0.09365, 0.2954, 0.05522, 0.3912, 0.03218, 0.4869, 0.05522, 0.3912, 0.0602, 0.3927, 0.03733, 0.4877, 0.02972, 0.5826, 0.03733, 0.4877, 0.0423, 0.4885, 0.03474, 0.5826, 0.0423, 0.6767, 0.03474, 0.5826, 0.03952, 0.5827, 0.04702, 0.6761, 0.04702, 0.6761, 0.05145, 0.6756, 0.07387, 0.7686, 0.06958, 0.7697, 0.8851, 0.3838, 0.8798, 0.3832, 0.8793, 0.2831, 0.8846, 0.2832, 0.8793, 0.2831, 0.8733, 0.2831, 0.8733, 0.1763, 0.8793, 0.176, 0.8738, 0.06233, 0.8733, 0.1763, 0.8665, 0.1766, 0.867, 0.06292, 0.8674, 0.01871, 0.867, 0.06292, 0.8596, 0.06339, 0.86, 0.02178, 0.8098, 0.02191, 0.8095, 0.06352, 0.8019, 0.06308, 0.8023, 0.01887, 0.795, 0.06253, 0.8019, 0.06308, 0.8014, 0.1768, 0.7945, 0.1765, 0.7826, 0.1759, 0.7881, 0.1762, 0.7881, 0.2834, 0.7826, 0.2835, 0.7778, 0.2836, 0.7826, 0.2835, 0.7831, 0.384, 0.7783, 0.3847, 0.7783, 0.3847, 0.7831, 0.384, 0.7841, 0.4777, 0.7793, 0.4789, 0.3176, 0.4826, 0.3101, 0.576, 0.3058, 0.576, 0.3134, 0.4819, 0.3058, 0.576, 0.3134, 0.6701, 0.3088, 0.6708, 0.3012, 0.5759, 0.3088, 0.6708, 0.3317, 0.7658, 0.3269, 0.7673, 0.3039, 0.6716, 0.3269, 0.7673, 0.3654, 0.8631, 0.3606, 0.8653, 0.3219, 0.7688, 0.3606, 0.8653, 0.4148, 0.9617, 0.4102, 0.9645, 0.3557, 0.8675, 0.4102, 0.9645, 0.4802, 1.061, 0.4761, 1.065, 0.4058, 0.9672, 0.5411, 1.146, 0.4721, 1.067, 0.4761, 1.065, 0.5413, 1.138, 0.2697, 0.02763, 0.2085, 0.09703, 0.2046, 0.094, 0.2698, 0.02004, 0.1385, 0.194, 0.2085, 0.09703, 0.2126, 0.1002, 0.143, 0.1967, 0.0888, 0.2932, 0.143, 0.1967, 0.1475, 0.1995, 0.09365, 0.2954, 0.05522, 0.3912, 0.09365, 0.2954, 0.09839, 0.2975, 0.0602, 0.3927, 0.03733, 0.4877, 0.0602, 0.3927, 0.065, 0.3942, 0.0423, 0.4885, 0.03474, 0.5826, 0.0423, 0.4885, 0.04702, 0.4892, 0.03952, 0.5827, 0.923, 0.6412, 0.9099, 0.5638, 0.9153, 0.5617, 0.9283, 0.6386, 0.8861, 0.4774, 0.8808, 0.4763, 0.8798, 0.3832, 0.8851, 0.3838, 0.8798, 0.3832, 0.8738, 0.3827, 0.8733, 0.2831, 0.8793, 0.2831, 0.8733, 0.2831, 0.8665, 0.2831, 0.8665, 0.1766, 0.8733, 0.1763, 0.867, 0.06292, 0.8665, 0.1766, 0.8591, 0.1769, 0.8596, 0.06339, 0.86, 0.02178, 0.8596, 0.06339, 0.8518, 0.06375, 0.8521, 0.02406, 0.8178, 0.02415, 0.8175, 0.06384, 0.8095, 0.06352, 0.8098, 0.02191, 0.8095, 0.06352, 0.809, 0.177, 0.8014, 0.1768, 0.8019, 0.06308, 0.7881, 0.1762, 0.7945, 0.1765, 0.7945, 0.2833, 0.7881, 0.2834, 0.7841, 0.4777, 0.7856, 0.5646, 0.7808, 0.5664, 0.7793, 0.4789, 0.3101, 0.576, 0.3176, 0.6695, 0.3134, 0.6701, 0.3058, 0.576, 0.3134, 0.6701, 0.3361, 0.7644, 0.3317, 0.7658, 0.3088, 0.6708, 0.3317, 0.7658, 0.3699, 0.861, 0.3654, 0.8631, 0.3269, 0.7673, 0.3654, 0.8631, 0.4192, 0.959, 0.4148, 0.9617, 0.3606, 0.8653, 0.4148, 0.9617, 0.4844, 1.058, 0.4802, 1.061, 0.4102, 0.9645, 0.5413, 1.138, 0.4761, 1.065, 0.4802, 1.061, 0.5414, 1.131, 0.2697, 0.03556, 0.2126, 0.1002, 0.2085, 0.09703, 0.2697, 0.02763, 0.143, 0.1967, 0.2126, 0.1002, 0.2169, 0.1034, 0.1475, 0.1995, 0.09365, 0.2954, 0.1475, 0.1995, 0.152, 0.2021, 0.09839, 0.2975, 0.0602, 0.3927, 0.09839, 0.2975, 0.103, 0.2996, 0.065, 0.3942, 0.0423, 0.4885, 0.065, 0.3942, 0.06958, 0.3955, 0.04702, 0.4892, 0.9099, 0.5638, 0.9, 0.479, 0.9054, 0.4775, 0.9153, 0.5617, 0.9283, 0.6386, 0.9153, 0.5617, 0.9214, 0.5599, 0.9343, 0.6362, 0.8808, 0.4763, 0.8747, 0.4754, 0.8738, 0.3827, 0.8798, 0.3832, 0.8738, 0.3827, 0.867, 0.3823, 0.8665, 0.2831, 0.8733, 0.2831, 0.8665, 0.2831, 0.8591, 0.283, 0.8591, 0.1769, 0.8665, 0.1766, 0.8596, 0.06339, 0.8591, 0.1769, 0.8513, 0.1771, 0.8518, 0.06375, 0.8521, 0.02406, 0.8518, 0.06375, 0.8434, 0.06398, 0.8437, 0.02549, 0.8262, 0.02553, 0.8259, 0.06402, 0.8175, 0.06384, 0.8178, 0.02415, 0.8175, 0.06384, 0.817, 0.1771, 0.809, 0.177, 0.8095, 0.06352, 0.8014, 0.1768, 0.809, 0.177, 0.809, 0.2832, 0.8014, 0.2832, 0.7945, 0.1765, 0.8014, 0.1768, 0.8014, 0.2832, 0.7945, 0.2833, 0.7826, 0.2835, 0.7881, 0.2834, 0.7887, 0.3834, 0.7831, 0.384, 0.7831, 0.384, 0.7887, 0.3834, 0.7897, 0.4766, 0.7841, 0.4777, 0.7897, 0.4766, 0.7911, 0.563, 0.7856, 0.5646, 0.7841, 0.4777, 0.7856, 0.5646, 0.7876, 0.6451, 0.7828, 0.6474, 0.7808, 0.5664, 0.3176, 0.6695, 0.3402, 0.7632, 0.3361, 0.7644, 0.3134, 0.6701, 0.3361, 0.7644, 0.374, 0.859, 0.3699, 0.861, 0.3317, 0.7658, 0.3699, 0.861, 0.4234, 0.9564, 0.4192, 0.959, 0.3654, 0.8631, 0.4192, 0.959, 0.4886, 1.055, 0.4844, 1.058, 0.4148, 0.9617, 0.5414, 1.131, 0.4802, 1.061, 0.4844, 1.058, 0.5414, 1.123, 0.2697, 0.04351, 0.2169, 0.1034, 0.2126, 0.1002, 0.2697, 0.03556, 0.1475, 0.1995, 0.2169, 0.1034, 0.221, 0.1065, 0.152, 0.2021, 0.09839, 0.2975, 0.152, 0.2021, 0.1562, 0.2047, 0.103, 0.2996, 0.103, 0.2996, 0.1073, 0.3015, 0.06958, 0.3955, 0.065, 0.3942, 0.8933, 0.3865, 0.8988, 0.3855, 0.9054, 0.4775, 0.9, 0.479, 0.9153, 0.5617, 0.9054, 0.4775, 0.9116, 0.4761, 0.9214, 0.5599, 0.9343, 0.6362, 0.9214, 0.5599, 0.9281, 0.5582, 0.941, 0.6342, 0.8747, 0.4754, 0.868, 0.4746, 0.867, 0.3823, 0.8738, 0.3827, 0.867, 0.3823, 0.8596, 0.382, 0.8591, 0.283, 0.8665, 0.2831, 0.8591, 0.1769, 0.8591, 0.283, 0.8513, 0.283, 0.8513, 0.1771, 0.8518, 0.06375, 0.8513, 0.1771, 0.8429, 0.1772, 0.8434, 0.06398, 0.8437, 0.02549, 0.8434, 0.06398, 0.8347, 0.06407, 0.835, 0.02599, 0.835, 0.02599, 0.8347, 0.06407, 0.8259, 0.06402, 0.8262, 0.02553, 0.8259, 0.06402, 0.8254, 0.1772, 0.817, 0.1771, 0.8175, 0.06384, 0.817, 0.1771, 0.817, 0.2831, 0.809, 0.2832, 0.809, 0.177, 0.7881, 0.2834, 0.7945, 0.2833, 0.795, 0.3829, 0.7887, 0.3834, 0.796, 0.4756, 0.7975, 0.5615, 0.7911, 0.563, 0.7897, 0.4766, 0.7911, 0.563, 0.7931, 0.643, 0.7876, 0.6451, 0.7856, 0.5646, 0.3176, 0.6695, 0.3214, 0.669, 0.3438, 0.762, 0.3402, 0.7632, 0.3361, 0.7644, 0.3402, 0.7632, 0.3779, 0.8572, 0.374, 0.859, 0.374, 0.859, 0.4273, 0.9539, 0.4234, 0.9564, 0.3699, 0.861, 0.4234, 0.9564, 0.4925, 1.052, 0.4886, 1.055, 0.4192, 0.959, 0.5414, 1.123, 0.4844, 1.058, 0.4886, 1.055, 0.5414, 1.115, 0.2698, 0.05115, 0.221, 0.1065, 0.2169, 0.1034, 0.2697, 0.04351, 0.152, 0.2021, 0.221, 0.1065, 0.225, 0.1094, 0.1562, 0.2047, 0.1562, 0.2047, 0.1603, 0.2071, 0.1073, 0.3015, 0.103, 0.2996, 0.8898, 0.2861, 0.8953, 0.2857, 0.8988, 0.3855, 0.8933, 0.3865, 0.8988, 0.3855, 0.905, 0.3847, 0.9116, 0.4761, 0.9054, 0.4775, 0.9214, 0.5599, 0.9116, 0.4761, 0.9184, 0.4749, 0.9281, 0.5582, 0.8747, 0.4754, 0.8762, 0.5613, 0.8695, 0.5601, 0.868, 0.4746, 0.867, 0.3823, 0.868, 0.4746, 0.8606, 0.4739, 0.8596, 0.382, 0.8591, 0.283, 0.8596, 0.382, 0.8518, 0.3818, 0.8513, 0.283, 0.8513, 0.1771, 0.8513, 0.283, 0.8429, 0.283, 0.8429, 0.1772, 0.8434, 0.06398, 0.8429, 0.1772, 0.8342, 0.1772, 0.8347, 0.06407, 0.8347, 0.06407, 0.8342, 0.1772, 0.8254, 0.1772, 0.8259, 0.06402, 0.8254, 0.1772, 0.8254, 0.2831, 0.817, 0.2831, 0.817, 0.1771, 0.817, 0.2831, 0.8175, 0.3818, 0.8095, 0.3821, 0.809, 0.2832, 0.8014, 0.2832, 0.809, 0.2832, 0.8095, 0.3821, 0.8019, 0.3825, 0.7945, 0.2833, 0.8014, 0.2832, 0.8019, 0.3825, 0.795, 0.3829, 0.7887, 0.3834, 0.795, 0.3829, 0.796, 0.4756, 0.7897, 0.4766, 0.8029, 0.4747, 0.8044, 0.5603, 0.7975, 0.5615, 0.796, 0.4756, 0.7975, 0.5615, 0.7994, 0.6411, 0.7931, 0.643, 0.7911, 0.563, 0.7876, 0.6451, 0.7931, 0.643, 0.7956, 0.7167, 0.7901, 0.7193, 0.374, 0.859, 0.3779, 0.8572, 0.4309, 0.9517, 0.4273, 0.9539, 0.4273, 0.9539, 0.4961, 1.049, 0.4925, 1.052, 0.4234, 0.9564, 0.5414, 1.115, 0.4886, 1.055, 0.4925, 1.052, 0.5413, 1.107, 0.27, 0.05841, 0.225, 0.1094, 0.221, 0.1065, 0.2698, 0.05115, 0.1562, 0.2047, 0.225, 0.1094, 0.2288, 0.1122, 0.1603, 0.2071, 0.8896, 0.1778, 0.8951, 0.1779, 0.8953, 0.2857, 0.8898, 0.2861, 0.8953, 0.2857, 0.9016, 0.2854, 0.905, 0.3847, 0.8988, 0.3855, 0.905, 0.3847, 0.9118, 0.384, 0.9184, 0.4749, 0.9116, 0.4761, 0.9281, 0.5582, 0.9184, 0.4749, 0.9257, 0.4739, 0.9353, 0.5568, 0.868, 0.4746, 0.8695, 0.5601, 0.8621, 0.5591, 0.8606, 0.4739, 0.8596, 0.382, 0.8606, 0.4739, 0.8527, 0.4734, 0.8518, 0.3818, 0.8513, 0.283, 0.8518, 0.3818, 0.8434, 0.3816, 0.8429, 0.283, 0.8429, 0.1772, 0.8429, 0.283, 0.8342, 0.283, 0.8342, 0.1772, 0.8342, 0.1772, 0.8342, 0.283, 0.8254, 0.2831, 0.8254, 0.1772, 0.8254, 0.2831, 0.8259, 0.3817, 0.8175, 0.3818, 0.817, 0.2831, 0.8175, 0.3818, 0.8185, 0.4735, 0.8104, 0.474, 0.8095, 0.3821, 0.795, 0.3829, 0.8019, 0.3825, 0.8029, 0.4747, 0.796, 0.4756, 0.8104, 0.474, 0.8119, 0.5593, 0.8044, 0.5603, 0.8029, 0.4747, 0.8044, 0.5603, 0.8064, 0.6395, 0.7994, 0.6411, 0.7975, 0.5615, 1.0, 0.4761, 0.9948, 0.4749, 0.9882, 0.3839, 0.9934, 0.3847, 0.3402, 0.7632, 0.3438, 0.762, 0.3813, 0.8556, 0.3779, 0.8572, 0.4309, 0.9517, 0.4994, 1.046, 0.4961, 1.049, 0.4273, 0.9539, 0.5413, 1.107, 0.4925, 1.052, 0.4961, 1.049, 0.5411, 1.1, 0.2703, 0.06522, 0.2288, 0.1122, 0.225, 0.1094, 0.27, 0.05841, 0.8896, 0.1778, 0.8926, 0.06141, 0.8981, 0.06195, 0.8951, 0.1779, 0.8951, 0.1779, 0.9013, 0.178, 0.9016, 0.2854, 0.8953, 0.2857, 0.9016, 0.2854, 0.9084, 0.2851, 0.9118, 0.384, 0.905, 0.3847, 0.9118, 0.384, 0.9191, 0.3833, 0.9257, 0.4739, 0.9184, 0.4749, 0.9353, 0.5568, 0.9257, 0.4739, 0.9334, 0.4731, 0.943, 0.5557, 0.8606, 0.4739, 0.8621, 0.5591, 0.8542, 0.5584, 0.8527, 0.4734, 0.8518, 0.3818, 0.8527, 0.4734, 0.8444, 0.4732, 0.8434, 0.3816, 0.8429, 0.283, 0.8434, 0.3816, 0.8347, 0.3816, 0.8342, 0.283, 0.8342, 0.283, 0.8347, 0.3816, 0.8259, 0.3817, 0.8254, 0.2831, 0.8259, 0.3817, 0.8269, 0.4732, 0.8185, 0.4735, 0.8175, 0.3818, 0.8185, 0.4735, 0.8199, 0.5585, 0.8119, 0.5593, 0.8104, 0.474, 0.8095, 0.3821, 0.8104, 0.474, 0.8029, 0.4747, 0.8019, 0.3825, 0.8119, 0.5593, 0.8139, 0.6382, 0.8064, 0.6395, 0.8044, 0.5603, 0.9948, 0.4749, 0.9888, 0.4739, 0.9822, 0.3833, 0.9882, 0.3839, 0.9978, 0.3855, 0.9934, 0.3847, 0.99, 0.2853, 0.9943, 0.2857, 0.3779, 0.8572, 0.3813, 0.8556, 0.4341, 0.9496, 0.4309, 0.9517, 0.4341, 0.9496, 0.5023, 1.044, 0.4994, 1.046, 0.4309, 0.9517, 0.5411, 1.1, 0.4961, 1.049, 0.4994, 1.046, 0.5408, 1.093, 0.901, 0.005399, 0.8981, 0.06195, 0.8926, 0.06141, 0.8958, 0.0, 0.8981, 0.06195, 0.9043, 0.06243, 0.9013, 0.178, 0.8951, 0.1779, 0.9013, 0.178, 0.9081, 0.1781, 0.9084, 0.2851, 0.9016, 0.2854, 0.9084, 0.2851, 0.9157, 0.2848, 0.9191, 0.3833, 0.9118, 0.384, 0.9257, 0.4739, 0.9191, 0.3833, 0.9269, 0.3828, 0.9334, 0.4731, 0.943, 0.5557, 0.9334, 0.4731, 0.9415, 0.4725, 0.9511, 0.5548, 0.8527, 0.4734, 0.8542, 0.5584, 0.8459, 0.558, 0.8444, 0.4732, 0.8434, 0.3816, 0.8444, 0.4732, 0.8356, 0.4731, 0.8347, 0.3816, 0.8347, 0.3816, 0.8356, 0.4731, 0.8269, 0.4732, 0.8259, 0.3817, 0.8269, 0.4732, 0.8284, 0.5581, 0.8199, 0.5585, 0.8185, 0.4735, 0.8199, 0.5585, 0.8219, 0.6372, 0.8139, 0.6382, 0.8119, 0.5593, 0.9821, 0.473, 0.9755, 0.3828, 0.9822, 0.3833, 0.9888, 0.4739, 0.9934, 0.3847, 0.9882, 0.3839, 0.9848, 0.285, 0.99, 0.2853, 0.9941, 0.1778, 0.9897, 0.1779, 0.9928, 0.0624, 0.9971, 0.06191, 0.5408, 1.093, 0.4994, 1.046, 0.5023, 1.044, 0.5405, 1.087, 0.907, 0.01027, 0.9043, 0.06243, 0.8981, 0.06195, 0.901, 0.005399, 0.9043, 0.06243, 0.9112, 0.06286, 0.9081, 0.1781, 0.9013, 0.178, 0.9081, 0.1781, 0.9155, 0.1781, 0.9157, 0.2848, 0.9084, 0.2851, 0.9157, 0.2848, 0.9235, 0.2846, 0.9269, 0.3828, 0.9191, 0.3833, 0.9334, 0.4731, 0.9269, 0.3828, 0.935, 0.3824, 0.9415, 0.4725, 0.9511, 0.5548, 0.9415, 0.4725, 0.9499, 0.4721, 0.9595, 0.5543, 0.8444, 0.4732, 0.8459, 0.558, 0.8371, 0.5579, 0.8356, 0.4731, 0.8356, 0.4731, 0.8371, 0.5579, 0.8284, 0.5581, 0.8269, 0.4732, 0.8284, 0.5581, 0.8303, 0.6366, 0.8219, 0.6372, 0.8199, 0.5585, 0.9747, 0.4724, 0.9682, 0.3824, 0.9755, 0.3828, 0.9821, 0.473, 0.9822, 0.3833, 0.9755, 0.3828, 0.9722, 0.2846, 0.9788, 0.2848, 0.9882, 0.3839, 0.9822, 0.3833, 0.9788, 0.2848, 0.9848, 0.285, 0.9943, 0.2857, 0.99, 0.2853, 0.9897, 0.1779, 0.9941, 0.1778, 1.0, 0.005365, 0.9971, 0.06191, 0.9928, 0.0624, 0.9954, 0.01024, 0.9136, 0.01456, 0.9112, 0.06286, 0.9043, 0.06243, 0.907, 0.01027, 0.9081, 0.1781, 0.9112, 0.06286, 0.9185, 0.06322, 0.9155, 0.1781, 0.9155, 0.1781, 0.9233, 0.1782, 0.9235, 0.2846, 0.9157, 0.2848, 0.9269, 0.3828, 0.9235, 0.2846, 0.9316, 0.2844, 0.935, 0.3824, 0.9415, 0.4725, 0.935, 0.3824, 0.9434, 0.3822, 0.9499, 0.4721, 0.9595, 0.5543, 0.9499, 0.4721, 0.9584, 0.4719, 0.968, 0.5541, 0.968, 0.5541, 0.9584, 0.4719, 0.9668, 0.4721, 0.9764, 0.5543, 0.9668, 0.4721, 0.9603, 0.3822, 0.9682, 0.3824, 0.9747, 0.4724, 0.9682, 0.3824, 0.9648, 0.2844, 0.9722, 0.2846, 0.9755, 0.3828, 0.99, 0.2853, 0.9848, 0.285, 0.9845, 0.178, 0.9897, 0.1779, 0.9897, 0.1779, 0.9845, 0.178, 0.9876, 0.06283, 0.9928, 0.0624, 0.9954, 0.01024, 0.9928, 0.0624, 0.9876, 0.06283, 0.99, 0.01454, 0.9208, 0.01821, 0.9185, 0.06322, 0.9112, 0.06286, 0.9136, 0.01456, 0.9155, 0.1781, 0.9185, 0.06322, 0.9263, 0.06351, 0.9233, 0.1782, 0.9235, 0.2846, 0.9233, 0.1782, 0.9314, 0.1782, 0.9316, 0.2844, 0.935, 0.3824, 0.9316, 0.2844, 0.94, 0.2843, 0.9434, 0.3822, 0.9499, 0.4721, 0.9434, 0.3822, 0.952, 0.3821, 0.9584, 0.4719, 0.9584, 0.4719, 0.952, 0.3821, 0.9603, 0.3822, 0.9668, 0.4721, 0.9603, 0.3822, 0.957, 0.2843, 0.9648, 0.2844, 0.9682, 0.3824, 0.9648, 0.2844, 0.9646, 0.1782, 0.9719, 0.1782, 0.9722, 0.2846, 0.9788, 0.2848, 0.9722, 0.2846, 0.9719, 0.1782, 0.9786, 0.1781, 0.9848, 0.285, 0.9788, 0.2848, 0.9786, 0.1781, 0.9845, 0.178, 0.99, 0.01454, 0.9876, 0.06283, 0.9816, 0.0632, 0.9839, 0.01819, 0.9284, 0.02115, 0.9263, 0.06351, 0.9185, 0.06322, 0.9208, 0.01821, 0.9233, 0.1782, 0.9263, 0.06351, 0.9344, 0.06373, 0.9314, 0.1782, 0.9316, 0.2844, 0.9314, 0.1782, 0.9398, 0.1783, 0.94, 0.2843, 0.9434, 0.3822, 0.94, 0.2843, 0.9486, 0.2843, 0.952, 0.3821, 0.952, 0.3821, 0.9486, 0.2843, 0.957, 0.2843, 0.9603, 0.3822, 0.957, 0.2843, 0.9567, 0.1783, 0.9646, 0.1782, 0.9648, 0.2844, 0.9646, 0.1782, 0.9676, 0.06372, 0.9749, 0.0635, 0.9719, 0.1782, 0.9786, 0.1781, 0.9816, 0.0632, 0.9876, 0.06283, 0.9845, 0.178, 0.9839, 0.01819, 0.9816, 0.0632, 0.9749, 0.0635, 0.9771, 0.02113, 0.9364, 0.02332, 0.9344, 0.06373, 0.9263, 0.06351, 0.9284, 0.02115, 0.9314, 0.1782, 0.9344, 0.06373, 0.9428, 0.06386, 0.9398, 0.1783, 0.94, 0.2843, 0.9398, 0.1783, 0.9484, 0.1783, 0.9486, 0.2843, 0.9486, 0.2843, 0.9484, 0.1783, 0.9567, 0.1783, 0.957, 0.2843, 0.9567, 0.1783, 0.9597, 0.06385, 0.9676, 0.06372, 0.9646, 0.1782, 0.9771, 0.02113, 0.9749, 0.0635, 0.9676, 0.06372, 0.9697, 0.02331, 0.9719, 0.1782, 0.9749, 0.0635, 0.9816, 0.0632, 0.9786, 0.1781, 0.9448, 0.02467, 0.9428, 0.06386, 0.9344, 0.06373, 0.9364, 0.02332, 0.9398, 0.1783, 0.9428, 0.06386, 0.9513, 0.0639, 0.9484, 0.1783, 0.9484, 0.1783, 0.9513, 0.0639, 0.9597, 0.06385, 0.9567, 0.1783, 0.9697, 0.02331, 0.9676, 0.06372, 0.9597, 0.06385, 0.9617, 0.02467, 0.9533, 0.02513, 0.9513, 0.0639, 0.9428, 0.06386, 0.9448, 0.02467, 0.9617, 0.02467, 0.9597, 0.06385, 0.9513, 0.0639, 0.9533, 0.02513, 0.6391, 0.7423, 0.6462, 0.7385, 0.6462, 0.7385, 0.6391, 0.7423, 0.9617, 0.02467, 0.9533, 0.02513, 0.9533, 0.02513, 0.9617, 0.02467, 0.6152, 0.7493, 0.6169, 0.7492, 0.6169, 0.7492, 0.6152, 0.7493, 0.907, 0.01027, 0.901, 0.005399, 0.901, 0.005399, 0.907, 0.01027, 0.563, 0.7366, 0.5688, 0.7407, 0.5688, 0.7407, 0.563, 0.7366, 0.5414, 1.131, 0.5414, 1.123, 0.5414, 1.123, 0.5414, 1.131, 0.6169, 0.7492, 0.6236, 0.7479, 0.6236, 0.7479, 0.6169, 0.7492, 1.0, 0.005365, 0.9954, 0.01024, 0.9954, 0.01024, 1.0, 0.005365, 0.2697, 0.04351, 0.2697, 0.03556, 0.2697, 0.03556, 0.2697, 0.04351, 0.5823, 0.7469, 0.5899, 0.7489, 0.5899, 0.7489, 0.5823, 0.7469, 0.5408, 1.153, 0.5411, 1.146, 0.5411, 1.146, 0.5408, 1.153, 0.9136, 0.01456, 0.907, 0.01027, 0.907, 0.01027, 0.9136, 0.01456, 0.2698, 0.02004, 0.27, 0.01286, 0.27, 0.01286, 0.2698, 0.02004, 0.9954, 0.01024, 0.99, 0.01454, 0.99, 0.01454, 0.9954, 0.01024, 0.6462, 0.7385, 0.6526, 0.734, 0.6526, 0.734, 0.6462, 0.7385, 0.9208, 0.01821, 0.9136, 0.01456, 0.9136, 0.01456, 0.9208, 0.01821, 0.558, 0.7319, 0.563, 0.7366, 0.563, 0.7366, 0.558, 0.7319, 0.5414, 1.123, 0.5414, 1.115, 0.5414, 1.115, 0.5414, 1.123, 0.6236, 0.7479, 0.6316, 0.7455, 0.6316, 0.7455, 0.6236, 0.7479, 0.99, 0.01454, 0.9839, 0.01819, 0.9839, 0.01819, 0.99, 0.01454, 0.5981, 0.7498, 0.6066, 0.7496, 0.6066, 0.7496, 0.5981, 0.7498, 0.2698, 0.05115, 0.2697, 0.04351, 0.2697, 0.04351, 0.2698, 0.05115, 0.5752, 0.7442, 0.5823, 0.7469, 0.5823, 0.7469, 0.5752, 0.7442, 0.5411, 1.146, 0.5413, 1.138, 0.5413, 1.138, 0.5411, 1.146, 0.9284, 0.02115, 0.9208, 0.01821, 0.9208, 0.01821, 0.9284, 0.02115, 0.5414, 1.115, 0.5413, 1.107, 0.5413, 1.107, 0.5414, 1.115, 0.2697, 0.02763, 0.2698, 0.02004, 0.2698, 0.02004, 0.2697, 0.02763, 0.9839, 0.01819, 0.9771, 0.02113, 0.9771, 0.02113, 0.9839, 0.01819, 0.6526, 0.734, 0.6583, 0.729, 0.6583, 0.729, 0.6526, 0.734, 0.27, 0.05841, 0.2698, 0.05115, 0.2698, 0.05115, 0.27, 0.05841, 0.9364, 0.02332, 0.9284, 0.02115, 0.9284, 0.02115, 0.9364, 0.02332, 0.6066, 0.7496, 0.6152, 0.7493, 0.6152, 0.7493, 0.6066, 0.7496, 0.2703, 0.006157, 0.2706, 0.0, 0.2706, 0.0, 0.2703, 0.006157, 0.5413, 1.107, 0.5411, 1.1, 0.5411, 1.1, 0.5413, 1.107, 0.6316, 0.7455, 0.6391, 0.7423, 0.6391, 0.7423, 0.6316, 0.7455, 0.9771, 0.02113, 0.9697, 0.02331, 0.9697, 0.02331, 0.9771, 0.02113, 0.5965, 0.7498, 0.5981, 0.7498, 0.5981, 0.7498, 0.5965, 0.7498, 0.2703, 0.06522, 0.27, 0.05841, 0.27, 0.05841, 0.2703, 0.06522, 0.5688, 0.7407, 0.5752, 0.7442, 0.5752, 0.7442, 0.5688, 0.7407, 0.5413, 1.138, 0.5414, 1.131, 0.5414, 1.131, 0.5413, 1.138, 0.9448, 0.02467, 0.9364, 0.02332, 0.9364, 0.02332, 0.9448, 0.02467, 0.5899, 0.7489, 0.5965, 0.7498, 0.5965, 0.7498, 0.5899, 0.7489, 0.5411, 1.1, 0.5408, 1.093, 0.5408, 1.093, 0.5411, 1.1, 0.2697, 0.03556, 0.2697, 0.02763, 0.2697, 0.02763, 0.2697, 0.03556, 0.9697, 0.02331, 0.9617, 0.02467, 0.9617, 0.02467, 0.9697, 0.02331, 0.6583, 0.729, 0.6633, 0.7234, 0.6633, 0.7234, 0.6583, 0.729, 0.901, 0.005399, 0.8958, 0.0, 0.8958, 0.0, 0.901, 0.005399, 0.9533, 0.02513, 0.9448, 0.02467, 0.9448, 0.02467, 0.9533, 0.02513, 0.27, 0.01286, 0.2703, 0.006157, 0.2703, 0.006157, 0.27, 0.01286, 0.5408, 1.093, 0.5405, 1.087, 0.5405, 1.087, 0.5408, 1.093, 0.8262, 0.02553, 0.8178, 0.02415, 0.8178, 0.02415, 0.8262, 0.02553, 0.7046, 0.7501, 0.7113, 0.7512, 0.7113, 0.7512, 0.7046, 0.7501, 0.8742, 0.0149, 0.8674, 0.01871, 0.8674, 0.01871, 0.8742, 0.0149, 0.5411, 0.006703, 0.5408, 0.0, 0.5408, 0.0, 0.5411, 0.006703, 0.7389, 0.7499, 0.7469, 0.7477, 0.7469, 0.7477, 0.7389, 0.7499, 0.8023, 0.01887, 0.7954, 0.0151, 0.7954, 0.0151, 0.8023, 0.01887, 0.27, 1.152, 0.2698, 1.145, 0.2698, 1.145, 0.27, 1.152, 0.2703, 1.1, 0.2706, 1.094, 0.2706, 1.094, 0.2703, 1.1, 0.6967, 0.748, 0.7046, 0.7501, 0.7046, 0.7501, 0.6967, 0.748, 0.5413, 0.01388, 0.5411, 0.006703, 0.5411, 0.006703, 0.5413, 0.01388, 0.7835, 0.0056, 0.7788, 0.0, 0.7788, 0.0, 0.7835, 0.0056, 0.8437, 0.02549, 0.835, 0.02599, 0.835, 0.02599, 0.8437, 0.02549, 0.7469, 0.7477, 0.7544, 0.7447, 0.7544, 0.7447, 0.7469, 0.7477, 0.2697, 1.121, 0.2698, 1.114, 0.2698, 1.114, 0.2697, 1.121, 0.2698, 1.145, 0.2697, 1.137, 0.2697, 1.137, 0.2698, 1.145, 0.835, 0.02599, 0.8262, 0.02553, 0.8262, 0.02553, 0.835, 0.02599, 0.6893, 0.7451, 0.6967, 0.748, 0.6967, 0.748, 0.6893, 0.7451, 0.5413, 0.04499, 0.5414, 0.03735, 0.5414, 0.03735, 0.5413, 0.04499, 0.8674, 0.01871, 0.86, 0.02178, 0.86, 0.02178, 0.8674, 0.01871, 0.5414, 0.02147, 0.5413, 0.01388, 0.5413, 0.01388, 0.5414, 0.02147, 0.7544, 0.7447, 0.7613, 0.7411, 0.7613, 0.7411, 0.7544, 0.7447, 0.8098, 0.02191, 0.8023, 0.01887, 0.8023, 0.01887, 0.8098, 0.02191, 0.8856, 0.00534, 0.8803, 0.01042, 0.8803, 0.01042, 0.8856, 0.00534, 0.6825, 0.7415, 0.6893, 0.7451, 0.6893, 0.7451, 0.6825, 0.7415, 0.2697, 1.137, 0.2697, 1.129, 0.2697, 1.129, 0.2697, 1.137, 0.7891, 0.01065, 0.7835, 0.0056, 0.7835, 0.0056, 0.7891, 0.01065, 0.7613, 0.7411, 0.7675, 0.7367, 0.7675, 0.7367, 0.7613, 0.7411, 0.2698, 1.114, 0.27, 1.106, 0.27, 1.106, 0.2698, 1.114, 0.5414, 0.0294, 0.5414, 0.02147, 0.5414, 0.02147, 0.5414, 0.0294, 0.6763, 0.7373, 0.6825, 0.7415, 0.6825, 0.7415, 0.6763, 0.7373, 0.5411, 0.05225, 0.5413, 0.04499, 0.5413, 0.04499, 0.5411, 0.05225, 0.86, 0.02178, 0.8521, 0.02406, 0.8521, 0.02406, 0.86, 0.02178, 0.7217, 0.7512, 0.7305, 0.7511, 0.7305, 0.7511, 0.7217, 0.7512, 0.7675, 0.7367, 0.773, 0.7319, 0.773, 0.7319, 0.7675, 0.7367, 0.8178, 0.02415, 0.8098, 0.02191, 0.8098, 0.02191, 0.8178, 0.02415, 0.713, 0.7512, 0.7217, 0.7512, 0.7217, 0.7512, 0.713, 0.7512, 0.8803, 0.01042, 0.8742, 0.0149, 0.8742, 0.0149, 0.8803, 0.01042, 0.671, 0.7324, 0.6763, 0.7373, 0.6763, 0.7373, 0.671, 0.7324, 0.7305, 0.7511, 0.7321, 0.751, 0.7321, 0.751, 0.7305, 0.7511, 0.7954, 0.0151, 0.7891, 0.01065, 0.7891, 0.01065, 0.7954, 0.0151, 0.773, 0.7319, 0.7778, 0.7264, 0.7778, 0.7264, 0.773, 0.7319, 0.27, 1.106, 0.2703, 1.1, 0.2703, 1.1, 0.27, 1.106, 0.7321, 0.751, 0.7389, 0.7499, 0.7389, 0.7499, 0.7321, 0.751, 0.2697, 1.129, 0.2697, 1.121, 0.2697, 1.121, 0.2697, 1.129, 0.6664, 0.7271, 0.671, 0.7324, 0.671, 0.7324, 0.6664, 0.7271, 0.5408, 0.05906, 0.5411, 0.05225, 0.5411, 0.05225, 0.5408, 0.05906, 0.8521, 0.02406, 0.8437, 0.02549, 0.8437, 0.02549, 0.8521, 0.02406, 0.7113, 0.7512, 0.713, 0.7512, 0.713, 0.7512, 0.7113, 0.7512, 0.5414, 0.03735, 0.5414, 0.0294, 0.5414, 0.0294, 0.5414, 0.03735, 0.2703, 1.159, 0.27, 1.152, 0.27, 1.152, 0.2703, 1.159, 0.8521, 0.02406, 0.8437, 0.02549, 0.8437, 0.02549, 0.8521, 0.02406, 0.7389, 0.7499, 0.7469, 0.7477, 0.7469, 0.7477, 0.7389, 0.7499, 0.5408, 0.05906, 0.5411, 0.05225, 0.5411, 0.05225, 0.5408, 0.05906, 0.27, 1.152, 0.2698, 1.145, 0.2698, 1.145, 0.27, 1.152, 0.8262, 0.02553, 0.8178, 0.02415, 0.8178, 0.02415, 0.8262, 0.02553, 0.6967, 0.748, 0.7046, 0.7501, 0.7046, 0.7501, 0.6967, 0.748, 0.2703, 1.1, 0.2706, 1.094, 0.2706, 1.094, 0.2703, 1.1, 0.5413, 0.01388, 0.5411, 0.006703, 0.5411, 0.006703, 0.5413, 0.01388, 0.8437, 0.02549, 0.835, 0.02599, 0.835, 0.02599, 0.8437, 0.02549, 0.7469, 0.7477, 0.7544, 0.7447, 0.7544, 0.7447, 0.7469, 0.7477, 0.7835, 0.0056, 0.7788, 0.0, 0.7788, 0.0, 0.7835, 0.0056, 0.2698, 1.145, 0.2697, 1.137, 0.2697, 1.137, 0.2698, 1.145, 0.835, 0.02599, 0.8262, 0.02553, 0.8262, 0.02553, 0.835, 0.02599, 0.6893, 0.7451, 0.6967, 0.748, 0.6967, 0.748, 0.6893, 0.7451, 0.8856, 0.00534, 0.8803, 0.01042, 0.8803, 0.01042, 0.8856, 0.00534, 0.5414, 0.02147, 0.5413, 0.01388, 0.5413, 0.01388, 0.5414, 0.02147, 0.7544, 0.7447, 0.7613, 0.7411, 0.7613, 0.7411, 0.7544, 0.7447, 0.7891, 0.01065, 0.7835, 0.0056, 0.7835, 0.0056, 0.7891, 0.01065, 0.2697, 1.137, 0.2697, 1.129, 0.2697, 1.129, 0.2697, 1.137, 0.6825, 0.7415, 0.6893, 0.7451, 0.6893, 0.7451, 0.6825, 0.7415, 0.8803, 0.01042, 0.8742, 0.0149, 0.8742, 0.0149, 0.8803, 0.01042, 0.5414, 0.0294, 0.5414, 0.02147, 0.5414, 0.02147, 0.5414, 0.0294, 0.7613, 0.7411, 0.7675, 0.7367, 0.7675, 0.7367, 0.7613, 0.7411, 0.7954, 0.0151, 0.7891, 0.01065, 0.7891, 0.01065, 0.7954, 0.0151, 0.2697, 1.129, 0.2697, 1.121, 0.2697, 1.121, 0.2697, 1.129, 0.6763, 0.7373, 0.6825, 0.7415, 0.6825, 0.7415, 0.6763, 0.7373, 0.8742, 0.0149, 0.8674, 0.01871, 0.8674, 0.01871, 0.8742, 0.0149, 0.7217, 0.7512, 0.7305, 0.7511, 0.7305, 0.7511, 0.7217, 0.7512, 0.5414, 0.03735, 0.5414, 0.0294, 0.5414, 0.0294, 0.5414, 0.03735, 0.7675, 0.7367, 0.773, 0.7319, 0.773, 0.7319, 0.7675, 0.7367, 0.8023, 0.01887, 0.7954, 0.0151, 0.7954, 0.0151, 0.8023, 0.01887, 0.713, 0.7512, 0.7217, 0.7512, 0.7217, 0.7512, 0.713, 0.7512, 0.2697, 1.121, 0.2698, 1.114, 0.2698, 1.114, 0.2697, 1.121, 0.671, 0.7324, 0.6763, 0.7373, 0.6763, 0.7373, 0.671, 0.7324, 0.8674, 0.01871, 0.86, 0.02178, 0.86, 0.02178, 0.8674, 0.01871, 0.7305, 0.7511, 0.7321, 0.751, 0.7321, 0.751, 0.7305, 0.7511, 0.5413, 0.04499, 0.5414, 0.03735, 0.5414, 0.03735, 0.5413, 0.04499, 0.773, 0.7319, 0.7778, 0.7264, 0.7778, 0.7264, 0.773, 0.7319, 0.8098, 0.02191, 0.8023, 0.01887, 0.8023, 0.01887, 0.8098, 0.02191, 0.7321, 0.751, 0.7389, 0.7499, 0.7389, 0.7499, 0.7321, 0.751, 0.2698, 1.114, 0.27, 1.106, 0.27, 1.106, 0.2698, 1.114, 0.6664, 0.7271, 0.671, 0.7324, 0.671, 0.7324, 0.6664, 0.7271, 0.86, 0.02178, 0.8521, 0.02406, 0.8521, 0.02406, 0.86, 0.02178, 0.7113, 0.7512, 0.713, 0.7512, 0.713, 0.7512, 0.7113, 0.7512, 0.5411, 0.05225, 0.5413, 0.04499, 0.5413, 0.04499, 0.5411, 0.05225, 0.2703, 1.159, 0.27, 1.152, 0.27, 1.152, 0.2703, 1.159, 0.8178, 0.02415, 0.8098, 0.02191, 0.8098, 0.02191, 0.8178, 0.02415, 0.7046, 0.7501, 0.7113, 0.7512, 0.7113, 0.7512, 0.7046, 0.7501, 0.27, 1.106, 0.2703, 1.1, 0.2703, 1.1, 0.27, 1.106, 0.5411, 0.006703, 0.5408, 0.0, 0.5408, 0.0, 0.5411, 0.006703])
me_mesh.materials.append(None)
me_mesh.use_remesh_preserve_volume = False
me_mesh.use_remesh_preserve_attributes = False
me_mesh.use_mirror_vertex_groups = False
me_mesh.update()

# ---- objects
ob_117_31_628_96mm = bpy.data.objects.new('117.31.628 96mm', me_mesh)

# ---- transforms, parenting, visibility, modifiers, constraints
ob_117_31_628_96mm.location = (0.0, 0.0, 0.0)
ob_117_31_628_96mm.scale = (0.6299, 0.4218, 0.5706)
ob_117_31_628_96mm.lineart.crease_threshold = 0.0

# ---- collection membership
col_collection_1.objects.link(ob_117_31_628_96mm)

# ---- scene / render settings (as saved in the file)
scene.frame_start = 1; scene.frame_end = 250; scene.frame_set(1)
scene.render.engine = 'CYCLES'
scene.render.resolution_percentage = 50
scene.render.dither_intensity = 0.0
scene.cycles.use_denoising = False
scene.cycles.samples = 10
scene.cycles.sampling_pattern = 'TABULATED_SOBOL'
scene.cycles.light_sampling_threshold = 0.0
scene.cycles.use_adaptive_sampling = False
scene.cycles.use_light_tree = False
scene.cycles.caustics_reflective = False
scene.cycles.caustics_refractive = False
scene.cycles.blur_glossy = 0.0
scene.cycles.max_bounces = 6
scene.cycles.pixel_filter_type = 'GAUSSIAN'
scene.cycles.sample_clamp_direct = 1.0
scene.cycles.sample_clamp_indirect = 1.0
scene.view_settings.view_transform = 'Standard'
bpy.context.view_layer.update()

# ---- added for rendering (the .blend has no active camera and no usable light): camera, sun
cam_auto = bpy.data.cameras.new('AutoCamera')
cam_auto.lens = 50.0
cam_auto.sensor_width = 36.0
cam_auto.clip_end = 1000.0
ob_auto_camera = bpy.data.objects.new('AutoCamera', cam_auto)
scene.collection.objects.link(ob_auto_camera)
ob_auto_camera.location = (0.184747, -0.231054, 0.148036)
ob_auto_camera.rotation_euler = (1.09748, -7.21219e-08, 0.694738)
scene.camera = ob_auto_camera
light_auto_sun = bpy.data.lights.new('AutoSun', 'SUN')
light_auto_sun.energy = 3.0
light_auto_sun.angle = 0.0523599
ob_auto_sun = bpy.data.objects.new('AutoSun', light_auto_sun)
scene.collection.objects.link(ob_auto_sun)
ob_auto_sun.rotation_euler = (0.872665, 0.174533, 0.523599)
bpy.context.view_layer.update()
